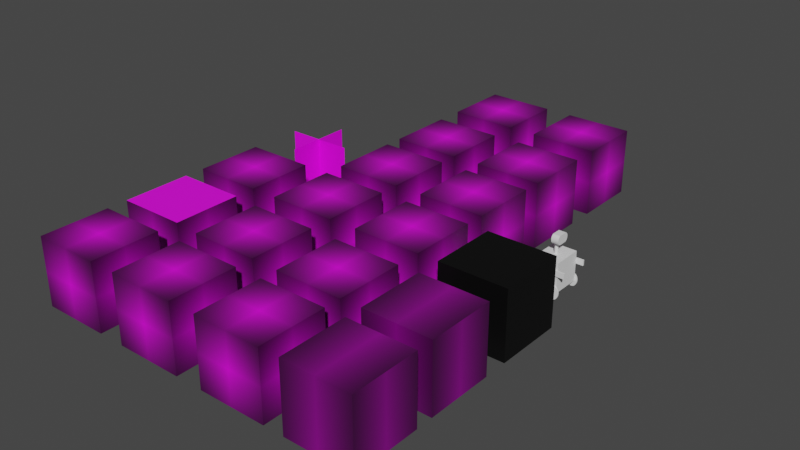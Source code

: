 # Source: block.blend  (saved by Blender 2.92.15; exported with 4.5.12 LTS)
import bpy
from mathutils import Matrix  # noqa: F401  (used for matrix-valued properties, if any)

bpy.ops.wm.read_factory_settings(use_empty=True)
scene = bpy.context.scene
scene.name = 'Scene'

# ---- collections
col_collection = bpy.data.collections.new('Collection'); scene.collection.children.link(col_collection)

# ---- images (referenced by path relative to the original .blend; pixels are not part of the script)
import os
ASSET_DIR = os.environ.get("B2B_ASSET_DIR", "")  # directory of the original .blend (textures are referenced by path, not embedded)
HERE = os.path.dirname(os.path.abspath(__file__))  # packed textures are extracted next to this script under _unpacked/

def load_image(name, relpath, width, height, colorspace="sRGB"):
    """Load a texture the original file referenced (path relative to the .blend, or extracted next to this script)."""
    p = next((c for c in (os.path.join(HERE, relpath), os.path.join(ASSET_DIR, relpath)) if relpath and os.path.exists(c)), "")
    if p:
        img = bpy.data.images.load(p, check_existing=True)
        img.name = name
    else:  # same state as the original file: an image datablock whose file is absent (Cycles renders it pink)
        img = bpy.data.images.new(name, width, height)
        img.source = "FILE"
        img.filepath = "//" + (relpath or name)
    img.colorspace_settings.name = colorspace
    return img
img_stone_png_001 = load_image('stone.png.001', 'stone.png', 1024, 1024, 'sRGB')
img_cobblestone_png_001 = load_image('cobblestone.png.001', 'cobblestone.png', 1024, 1024, 'sRGB')
img_coal_ore_png_001 = load_image('coal_ore.png.001', 'coal_ore.png', 1024, 1024, 'sRGB')
img_stone_andesite_png_001 = load_image('stone_andesite.png.001', 'stone_andesite.png', 1024, 1024, 'sRGB')
img_stone_diorite_png_001 = load_image('stone_diorite.png.001', 'stone_diorite.png', 1024, 1024, 'sRGB')
img_stone_granite_png_001 = load_image('stone_granite.png.001', 'stone_granite.png', 1024, 1024, 'sRGB')
img_diamond_ore_png_001 = load_image('diamond_ore.png.001', 'diamond_ore.png', 1024, 1024, 'sRGB')
img_emerald_ore_png_001 = load_image('emerald_ore.png.001', 'emerald_ore.png', 1024, 1024, 'sRGB')
img_iron_ore_png_001 = load_image('iron_ore.png.001', 'iron_ore.png', 1024, 1024, 'sRGB')
img_gold_ore_png_001 = load_image('gold_ore.png.001', 'gold_ore.png', 1024, 1024, 'sRGB')
img_lapis_ore_png_001 = load_image('lapis_ore.png.001', 'lapis_ore.png', 1024, 1024, 'sRGB')
img_redstone_ore_png_001 = load_image('redstone_ore.png.001', 'redstone_ore.png', 1024, 1024, 'sRGB')
img_lava_still_png_001 = load_image('lava_still.png.001', 'lava_still.png', 1024, 1024, 'sRGB')
img_water_still_png_001 = load_image('water_still.png.001', 'water_still.png', 1024, 1024, 'sRGB')
img_dirt_png_001 = load_image('dirt.png.001', 'dirt.png', 1024, 1024, 'sRGB')
img_log_oak_png_001 = load_image('log_oak.png.001', 'log_oak.png', 1024, 1024, 'sRGB')
img_log_oak_top_png_001 = load_image('log_oak_top.png.001', 'log_oak_top.png', 1024, 1024, 'sRGB')
img_planks_oak_png_001 = load_image('planks_oak.png.001', 'planks_oak.png', 1024, 1024, 'sRGB')
img_sapling_oak_png_001 = load_image('sapling_oak.png.001', 'sapling_oak.png', 1024, 1024, 'sRGB')

# ---- materials (node trees are filled in below, after node groups)
mat_material_002 = bpy.data.materials.new('Material.002')
mat_material_002.use_transparent_shadow = False
mat_material_001 = bpy.data.materials.new('Material.001')
mat_material_001.use_transparent_shadow = False
mat_material_003 = bpy.data.materials.new('Material.003')
mat_material_003.use_transparent_shadow = False
mat_material_004 = bpy.data.materials.new('Material.004')
mat_material_004.use_transparent_shadow = False
mat_material_005 = bpy.data.materials.new('Material.005')
mat_material_005.use_transparent_shadow = False
mat_material_006 = bpy.data.materials.new('Material.006')
mat_material_006.use_transparent_shadow = False
mat_material_007 = bpy.data.materials.new('Material.007')
mat_material_007.use_transparent_shadow = False
mat_material_008 = bpy.data.materials.new('Material.008')
mat_material_008.use_transparent_shadow = False
mat_material_009 = bpy.data.materials.new('Material.009')
mat_material_009.use_transparent_shadow = False
mat_material_010 = bpy.data.materials.new('Material.010')
mat_material_010.use_transparent_shadow = False
mat_material_011 = bpy.data.materials.new('Material.011')
mat_material_011.use_transparent_shadow = False
mat_material_012 = bpy.data.materials.new('Material.012')
mat_material_012.use_transparent_shadow = False
mat_material_013 = bpy.data.materials.new('Material.013')
mat_material_013.use_transparent_shadow = False
mat_material_014 = bpy.data.materials.new('Material.014')
mat_material_014.use_transparent_shadow = False
mat_material_015 = bpy.data.materials.new('Material.015')
mat_material_015.use_transparent_shadow = False
mat_material = bpy.data.materials.new('Material')
mat_material_016 = bpy.data.materials.new('Material.016')
mat_material_016.use_transparent_shadow = False
mat_material_017 = bpy.data.materials.new('Material.017')
mat_material_017.use_transparent_shadow = False
mat_material_018 = bpy.data.materials.new('Material.018')
mat_material_018.use_transparent_shadow = False
mat_material_019 = bpy.data.materials.new('Material.019')
mat_material_019.use_transparent_shadow = False
mat_material_020 = bpy.data.materials.new('Material.020')
mat_material_020.use_transparent_shadow = False

# ---- material node trees
mat_material_002.use_nodes = True; mat_material_002.node_tree.nodes.clear()
_N = mat_material_002.node_tree.nodes; _L = mat_material_002.node_tree.links
n0 = _N.new('ShaderNodeBsdfPrincipled'); n0.name = 'Principled BSDF'; n0.location = (10, 300)
n0.distribution = 'GGX'
n0.subsurface_method = 'BURLEY'
n0.inputs[3].default_value = 1.45
n0.inputs[27].default_value = (0.0, 0.0, 0.0, 1.0)
n0.inputs[28].default_value = 1.0
n1 = _N.new('ShaderNodeOutputMaterial'); n1.name = 'Material Output'; n1.location = (300, 300)
n2 = _N.new('ShaderNodeTexImage'); n2.name = 'Image Texture'; n2.location = (-610, 220)
n2.image = img_stone_png_001
n2.extension = 'CLIP'
_L.new(n0.outputs[0], n1.inputs[0])
_L.new(n2.outputs[0], n0.inputs[0])
n1.is_active_output = True
mat_material_001.use_nodes = True; mat_material_001.node_tree.nodes.clear()
_N = mat_material_001.node_tree.nodes; _L = mat_material_001.node_tree.links
n0 = _N.new('ShaderNodeBsdfPrincipled'); n0.name = 'Principled BSDF'; n0.location = (10, 300)
n0.distribution = 'GGX'
n0.subsurface_method = 'BURLEY'
n0.inputs[3].default_value = 1.45
n0.inputs[27].default_value = (0.0, 0.0, 0.0, 1.0)
n0.inputs[28].default_value = 1.0
n1 = _N.new('ShaderNodeOutputMaterial'); n1.name = 'Material Output'; n1.location = (300, 300)
n2 = _N.new('ShaderNodeTexImage'); n2.name = 'Image Texture'; n2.location = (-610, 220)
n2.image = img_cobblestone_png_001
n2.extension = 'CLIP'
_L.new(n0.outputs[0], n1.inputs[0])
_L.new(n2.outputs[0], n0.inputs[0])
n1.is_active_output = True
mat_material_003.use_nodes = True; mat_material_003.node_tree.nodes.clear()
_N = mat_material_003.node_tree.nodes; _L = mat_material_003.node_tree.links
n0 = _N.new('ShaderNodeBsdfPrincipled'); n0.name = 'Principled BSDF'; n0.location = (10, 300)
n0.distribution = 'GGX'
n0.subsurface_method = 'BURLEY'
n0.inputs[3].default_value = 1.45
n0.inputs[27].default_value = (0.0, 0.0, 0.0, 1.0)
n0.inputs[28].default_value = 1.0
n1 = _N.new('ShaderNodeOutputMaterial'); n1.name = 'Material Output'; n1.location = (300, 300)
n2 = _N.new('ShaderNodeTexImage'); n2.name = 'Image Texture'; n2.location = (-610, 220)
n2.image = img_coal_ore_png_001
n2.extension = 'CLIP'
_L.new(n0.outputs[0], n1.inputs[0])
_L.new(n2.outputs[0], n0.inputs[0])
n1.is_active_output = True
mat_material_004.use_nodes = True; mat_material_004.node_tree.nodes.clear()
_N = mat_material_004.node_tree.nodes; _L = mat_material_004.node_tree.links
n0 = _N.new('ShaderNodeBsdfPrincipled'); n0.name = 'Principled BSDF'; n0.location = (10, 300)
n0.distribution = 'GGX'
n0.subsurface_method = 'BURLEY'
n0.inputs[3].default_value = 1.45
n0.inputs[27].default_value = (0.0, 0.0, 0.0, 1.0)
n0.inputs[28].default_value = 1.0
n1 = _N.new('ShaderNodeOutputMaterial'); n1.name = 'Material Output'; n1.location = (300, 300)
n2 = _N.new('ShaderNodeTexImage'); n2.name = 'Image Texture'; n2.location = (-610, 220)
n2.image = img_stone_andesite_png_001
n2.extension = 'CLIP'
_L.new(n0.outputs[0], n1.inputs[0])
_L.new(n2.outputs[0], n0.inputs[0])
n1.is_active_output = True
mat_material_005.use_nodes = True; mat_material_005.node_tree.nodes.clear()
_N = mat_material_005.node_tree.nodes; _L = mat_material_005.node_tree.links
n0 = _N.new('ShaderNodeBsdfPrincipled'); n0.name = 'Principled BSDF'; n0.location = (10, 300)
n0.distribution = 'GGX'
n0.subsurface_method = 'BURLEY'
n0.inputs[3].default_value = 1.45
n0.inputs[27].default_value = (0.0, 0.0, 0.0, 1.0)
n0.inputs[28].default_value = 1.0
n1 = _N.new('ShaderNodeOutputMaterial'); n1.name = 'Material Output'; n1.location = (300, 300)
n2 = _N.new('ShaderNodeTexImage'); n2.name = 'Image Texture'; n2.location = (-610, 220)
n2.image = img_stone_diorite_png_001
n2.extension = 'CLIP'
_L.new(n0.outputs[0], n1.inputs[0])
_L.new(n2.outputs[0], n0.inputs[0])
n1.is_active_output = True
mat_material_006.use_nodes = True; mat_material_006.node_tree.nodes.clear()
_N = mat_material_006.node_tree.nodes; _L = mat_material_006.node_tree.links
n0 = _N.new('ShaderNodeBsdfPrincipled'); n0.name = 'Principled BSDF'; n0.location = (10, 300)
n0.distribution = 'GGX'
n0.subsurface_method = 'BURLEY'
n0.inputs[3].default_value = 1.45
n0.inputs[27].default_value = (0.0, 0.0, 0.0, 1.0)
n0.inputs[28].default_value = 1.0
n1 = _N.new('ShaderNodeOutputMaterial'); n1.name = 'Material Output'; n1.location = (300, 300)
n2 = _N.new('ShaderNodeTexImage'); n2.name = 'Image Texture'; n2.location = (-610, 220)
n2.image = img_stone_granite_png_001
n2.extension = 'CLIP'
_L.new(n0.outputs[0], n1.inputs[0])
_L.new(n2.outputs[0], n0.inputs[0])
n1.is_active_output = True
mat_material_007.use_nodes = True; mat_material_007.node_tree.nodes.clear()
_N = mat_material_007.node_tree.nodes; _L = mat_material_007.node_tree.links
n0 = _N.new('ShaderNodeBsdfPrincipled'); n0.name = 'Principled BSDF'; n0.location = (10, 300)
n0.distribution = 'GGX'
n0.subsurface_method = 'BURLEY'
n0.inputs[3].default_value = 1.45
n0.inputs[27].default_value = (0.0, 0.0, 0.0, 1.0)
n0.inputs[28].default_value = 1.0
n1 = _N.new('ShaderNodeOutputMaterial'); n1.name = 'Material Output'; n1.location = (300, 300)
n2 = _N.new('ShaderNodeTexImage'); n2.name = 'Image Texture'; n2.location = (-610, 220)
n2.image = img_diamond_ore_png_001
n2.extension = 'CLIP'
_L.new(n0.outputs[0], n1.inputs[0])
_L.new(n2.outputs[0], n0.inputs[0])
n1.is_active_output = True
mat_material_008.use_nodes = True; mat_material_008.node_tree.nodes.clear()
_N = mat_material_008.node_tree.nodes; _L = mat_material_008.node_tree.links
n0 = _N.new('ShaderNodeBsdfPrincipled'); n0.name = 'Principled BSDF'; n0.location = (10, 300)
n0.distribution = 'GGX'
n0.subsurface_method = 'BURLEY'
n0.inputs[3].default_value = 1.45
n0.inputs[27].default_value = (0.0, 0.0, 0.0, 1.0)
n0.inputs[28].default_value = 1.0
n1 = _N.new('ShaderNodeOutputMaterial'); n1.name = 'Material Output'; n1.location = (300, 300)
n2 = _N.new('ShaderNodeTexImage'); n2.name = 'Image Texture'; n2.location = (-610, 220)
n2.image = img_emerald_ore_png_001
n2.extension = 'CLIP'
_L.new(n0.outputs[0], n1.inputs[0])
_L.new(n2.outputs[0], n0.inputs[0])
n1.is_active_output = True
mat_material_009.use_nodes = True; mat_material_009.node_tree.nodes.clear()
_N = mat_material_009.node_tree.nodes; _L = mat_material_009.node_tree.links
n0 = _N.new('ShaderNodeBsdfPrincipled'); n0.name = 'Principled BSDF'; n0.location = (10, 300)
n0.distribution = 'GGX'
n0.subsurface_method = 'BURLEY'
n0.inputs[3].default_value = 1.45
n0.inputs[27].default_value = (0.0, 0.0, 0.0, 1.0)
n0.inputs[28].default_value = 1.0
n1 = _N.new('ShaderNodeOutputMaterial'); n1.name = 'Material Output'; n1.location = (300, 300)
n2 = _N.new('ShaderNodeTexImage'); n2.name = 'Image Texture'; n2.location = (-610, 220)
n2.image = img_iron_ore_png_001
n2.extension = 'CLIP'
_L.new(n0.outputs[0], n1.inputs[0])
_L.new(n2.outputs[0], n0.inputs[0])
n1.is_active_output = True
mat_material_010.use_nodes = True; mat_material_010.node_tree.nodes.clear()
_N = mat_material_010.node_tree.nodes; _L = mat_material_010.node_tree.links
n0 = _N.new('ShaderNodeBsdfPrincipled'); n0.name = 'Principled BSDF'; n0.location = (10, 300)
n0.distribution = 'GGX'
n0.subsurface_method = 'BURLEY'
n0.inputs[3].default_value = 1.45
n0.inputs[27].default_value = (0.0, 0.0, 0.0, 1.0)
n0.inputs[28].default_value = 1.0
n1 = _N.new('ShaderNodeOutputMaterial'); n1.name = 'Material Output'; n1.location = (300, 300)
n2 = _N.new('ShaderNodeTexImage'); n2.name = 'Image Texture'; n2.location = (-610, 220)
n2.image = img_gold_ore_png_001
n2.extension = 'CLIP'
_L.new(n0.outputs[0], n1.inputs[0])
_L.new(n2.outputs[0], n0.inputs[0])
n1.is_active_output = True
mat_material_011.use_nodes = True; mat_material_011.node_tree.nodes.clear()
_N = mat_material_011.node_tree.nodes; _L = mat_material_011.node_tree.links
n0 = _N.new('ShaderNodeBsdfPrincipled'); n0.name = 'Principled BSDF'; n0.location = (10, 300)
n0.distribution = 'GGX'
n0.subsurface_method = 'BURLEY'
n0.inputs[3].default_value = 1.45
n0.inputs[27].default_value = (0.0, 0.0, 0.0, 1.0)
n0.inputs[28].default_value = 1.0
n1 = _N.new('ShaderNodeOutputMaterial'); n1.name = 'Material Output'; n1.location = (300, 300)
n2 = _N.new('ShaderNodeTexImage'); n2.name = 'Image Texture'; n2.location = (-610, 220)
n2.image = img_lapis_ore_png_001
n2.extension = 'CLIP'
_L.new(n0.outputs[0], n1.inputs[0])
_L.new(n2.outputs[0], n0.inputs[0])
n1.is_active_output = True
mat_material_012.use_nodes = True; mat_material_012.node_tree.nodes.clear()
_N = mat_material_012.node_tree.nodes; _L = mat_material_012.node_tree.links
n0 = _N.new('ShaderNodeBsdfPrincipled'); n0.name = 'Principled BSDF'; n0.location = (10, 300)
n0.distribution = 'GGX'
n0.subsurface_method = 'BURLEY'
n0.inputs[3].default_value = 1.45
n0.inputs[27].default_value = (0.0, 0.0, 0.0, 1.0)
n0.inputs[28].default_value = 1.0
n1 = _N.new('ShaderNodeOutputMaterial'); n1.name = 'Material Output'; n1.location = (300, 300)
n2 = _N.new('ShaderNodeTexImage'); n2.name = 'Image Texture'; n2.location = (-610, 220)
n2.image = img_redstone_ore_png_001
n2.extension = 'CLIP'
_L.new(n0.outputs[0], n1.inputs[0])
_L.new(n2.outputs[0], n0.inputs[0])
n1.is_active_output = True
mat_material_013.use_nodes = True; mat_material_013.node_tree.nodes.clear()
_N = mat_material_013.node_tree.nodes; _L = mat_material_013.node_tree.links
n0 = _N.new('ShaderNodeBsdfPrincipled'); n0.name = 'Principled BSDF'; n0.location = (43, 300)
n0.distribution = 'GGX'
n0.subsurface_method = 'BURLEY'
n0.inputs[3].default_value = 1.45
n0.inputs[27].default_value = (0.0, 0.0, 0.0, 1.0)
n0.inputs[28].default_value = 1.0
n1 = _N.new('ShaderNodeOutputMaterial'); n1.name = 'Material Output'; n1.location = (333, 300)
n2 = _N.new('ShaderNodeTexImage'); n2.name = 'Image Texture'; n2.location = (-634, 217)
n2.image = img_lava_still_png_001
n2.extension = 'CLIP'
n3 = _N.new('ShaderNodeUVMap'); n3.name = 'UV Map'; n3.location = (-1097, 139)
n4 = _N.new('ShaderNodeVectorMath'); n4.name = 'Vector Math'; n4.location = (-859, 179)
n4.operation = 'DIVIDE'
n4.inputs[1].default_value = (1.0, 20.0, 1.0)
_L.new(n0.outputs[0], n1.inputs[0])
_L.new(n2.outputs[0], n0.inputs[0])
_L.new(n3.outputs[0], n4.inputs[0])
_L.new(n4.outputs[0], n2.inputs[0])
n1.is_active_output = True
mat_material_014.use_nodes = True; mat_material_014.node_tree.nodes.clear()
_N = mat_material_014.node_tree.nodes; _L = mat_material_014.node_tree.links
n0 = _N.new('ShaderNodeBsdfPrincipled'); n0.name = 'Principled BSDF'; n0.location = (43, 300)
n0.distribution = 'GGX'
n0.subsurface_method = 'BURLEY'
n0.inputs[3].default_value = 1.45
n0.inputs[27].default_value = (0.0, 0.0, 0.0, 1.0)
n0.inputs[28].default_value = 1.0
n1 = _N.new('ShaderNodeOutputMaterial'); n1.name = 'Material Output'; n1.location = (333, 300)
n2 = _N.new('ShaderNodeTexImage'); n2.name = 'Image Texture'; n2.location = (-634, 217)
n2.image = img_water_still_png_001
n2.extension = 'CLIP'
n3 = _N.new('ShaderNodeUVMap'); n3.name = 'UV Map'; n3.location = (-1097, 139)
n4 = _N.new('ShaderNodeVectorMath'); n4.name = 'Vector Math'; n4.location = (-859, 179)
n4.operation = 'DIVIDE'
n4.inputs[1].default_value = (1.0, 20.0, 1.0)
_L.new(n0.outputs[0], n1.inputs[0])
_L.new(n2.outputs[0], n0.inputs[0])
_L.new(n3.outputs[0], n4.inputs[0])
_L.new(n4.outputs[0], n2.inputs[0])
n1.is_active_output = True
mat_material_015.use_nodes = True; mat_material_015.node_tree.nodes.clear()
_N = mat_material_015.node_tree.nodes; _L = mat_material_015.node_tree.links
n0 = _N.new('ShaderNodeBsdfPrincipled'); n0.name = 'Principled BSDF'; n0.location = (43, 300)
n0.distribution = 'GGX'
n0.subsurface_method = 'BURLEY'
n0.inputs[3].default_value = 1.45
n0.inputs[27].default_value = (0.0, 0.0, 0.0, 1.0)
n0.inputs[28].default_value = 1.0
n1 = _N.new('ShaderNodeOutputMaterial'); n1.name = 'Material Output'; n1.location = (333, 300)
n2 = _N.new('ShaderNodeRGB'); n2.name = 'RGB'; n2.location = (-385, 155)
n2.outputs[0].default_value = (0.0, 0.0, 0.0, 1.0)
_L.new(n0.outputs[0], n1.inputs[0])
_L.new(n2.outputs[0], n0.inputs[0])
n1.is_active_output = True
mat_material_016.use_nodes = True; mat_material_016.node_tree.nodes.clear()
_N = mat_material_016.node_tree.nodes; _L = mat_material_016.node_tree.links
n0 = _N.new('ShaderNodeBsdfPrincipled'); n0.name = 'Principled BSDF'; n0.location = (10, 300)
n0.distribution = 'GGX'
n0.subsurface_method = 'BURLEY'
n0.inputs[3].default_value = 1.45
n0.inputs[27].default_value = (0.0, 0.0, 0.0, 1.0)
n0.inputs[28].default_value = 1.0
n1 = _N.new('ShaderNodeOutputMaterial'); n1.name = 'Material Output'; n1.location = (300, 300)
n2 = _N.new('ShaderNodeTexImage'); n2.name = 'Image Texture'; n2.location = (-610, 220)
n2.image = img_dirt_png_001
n2.extension = 'CLIP'
_L.new(n0.outputs[0], n1.inputs[0])
_L.new(n2.outputs[0], n0.inputs[0])
n1.is_active_output = True
mat_material_017.use_nodes = True; mat_material_017.node_tree.nodes.clear()
_N = mat_material_017.node_tree.nodes; _L = mat_material_017.node_tree.links
n0 = _N.new('ShaderNodeBsdfPrincipled'); n0.name = 'Principled BSDF'; n0.location = (10, 300)
n0.distribution = 'GGX'
n0.subsurface_method = 'BURLEY'
n0.inputs[3].default_value = 1.45
n0.inputs[27].default_value = (0.0, 0.0, 0.0, 1.0)
n0.inputs[28].default_value = 1.0
n1 = _N.new('ShaderNodeOutputMaterial'); n1.name = 'Material Output'; n1.location = (300, 300)
n2 = _N.new('ShaderNodeTexImage'); n2.name = 'Image Texture'; n2.location = (-842, 262)
n2.image = img_log_oak_png_001
n2.extension = 'CLIP'
_L.new(n0.outputs[0], n1.inputs[0])
_L.new(n2.outputs[0], n0.inputs[0])
n1.is_active_output = True
mat_material_018.use_nodes = True; mat_material_018.node_tree.nodes.clear()
_N = mat_material_018.node_tree.nodes; _L = mat_material_018.node_tree.links
n0 = _N.new('ShaderNodeBsdfPrincipled'); n0.name = 'Principled BSDF'; n0.location = (10, 300)
n0.distribution = 'GGX'
n0.subsurface_method = 'BURLEY'
n0.inputs[3].default_value = 1.45
n0.inputs[27].default_value = (0.0, 0.0, 0.0, 1.0)
n0.inputs[28].default_value = 1.0
n1 = _N.new('ShaderNodeOutputMaterial'); n1.name = 'Material Output'; n1.location = (300, 300)
n2 = _N.new('ShaderNodeTexImage'); n2.name = 'Image Texture'; n2.location = (-485, 235)
n2.image = img_log_oak_top_png_001
_L.new(n0.outputs[0], n1.inputs[0])
_L.new(n2.outputs[0], n0.inputs[0])
n1.is_active_output = True
mat_material_019.use_nodes = True; mat_material_019.node_tree.nodes.clear()
_N = mat_material_019.node_tree.nodes; _L = mat_material_019.node_tree.links
n0 = _N.new('ShaderNodeBsdfPrincipled'); n0.name = 'Principled BSDF'; n0.location = (10, 300)
n0.distribution = 'GGX'
n0.subsurface_method = 'BURLEY'
n0.inputs[3].default_value = 1.45
n0.inputs[27].default_value = (0.0, 0.0, 0.0, 1.0)
n0.inputs[28].default_value = 1.0
n1 = _N.new('ShaderNodeOutputMaterial'); n1.name = 'Material Output'; n1.location = (300, 300)
n2 = _N.new('ShaderNodeTexImage'); n2.name = 'Image Texture'; n2.location = (-842, 262)
n2.image = img_planks_oak_png_001
n2.extension = 'CLIP'
_L.new(n0.outputs[0], n1.inputs[0])
_L.new(n2.outputs[0], n0.inputs[0])
n1.is_active_output = True
mat_material_020.use_nodes = True; mat_material_020.node_tree.nodes.clear()
_N = mat_material_020.node_tree.nodes; _L = mat_material_020.node_tree.links
n0 = _N.new('ShaderNodeMath'); n0.name = 'Math'; n0.location = (-546, 132)
n0.operation = 'SUBTRACT'
n0.inputs[0].default_value = 1.0
n0.inputs[2].default_value = 0.0
n1 = _N.new('ShaderNodeMix'); n1.name = 'Mix'; n1.location = (-307, 211)
n1.data_type = 'RGBA'
n1.blend_type = 'SCREEN'
n1.inputs[7].default_value = (0.3717, 0.3611, 0.369, 0.0)
n2 = _N.new('ShaderNodeOutputMaterial'); n2.name = 'Material Output'; n2.location = (402, 328)
n3 = _N.new('ShaderNodeBsdfPrincipled'); n3.name = 'Principled BSDF'; n3.location = (39, 300)
n3.distribution = 'GGX'
n3.subsurface_method = 'BURLEY'
n3.inputs[3].default_value = 1.45
n3.inputs[27].default_value = (0.0, 0.0, 0.0, 1.0)
n3.inputs[28].default_value = 1.0
n4 = _N.new('ShaderNodeTexImage'); n4.name = 'Image Texture'; n4.location = (-854, 54)
n4.image = img_sapling_oak_png_001
_L.new(n3.outputs[0], n2.inputs[0])
_L.new(n1.outputs[2], n3.inputs[0])
_L.new(n0.outputs[0], n1.inputs[0])
_L.new(n4.outputs[1], n0.inputs[1])
_L.new(n4.outputs[0], n1.inputs[6])
n2.is_active_output = True

# ---- world
world_world = bpy.data.worlds.new('World'); scene.world = world_world
world_world.use_nodes = True; world_world.node_tree.nodes.clear()
_N = world_world.node_tree.nodes; _L = world_world.node_tree.links
n0 = _N.new('ShaderNodeOutputWorld'); n0.name = 'World Output'; n0.location = (300, 300)
n1 = _N.new('ShaderNodeBackground'); n1.name = 'Background'; n1.location = (10, 300)
n1.inputs[0].default_value = (0.05088, 0.05088, 0.05088, 1.0)
_L.new(n1.outputs[0], n0.inputs[0])
n0.is_active_output = True
world_world.color = (0.05088, 0.05088, 0.05088)
world_world.use_sun_shadow = False
world_world.sun_shadow_jitter_overblur = 0.0

# ---- meshes
me_cube_001 = bpy.data.meshes.new('Cube.001')
me_cube_001.from_pydata([(-0.5, -0.5, -0.5), (-0.5, -0.5, 0.5), (-0.5, 0.5, -0.5), (-0.5, 0.5, 0.5), (0.5, -0.5, -0.5), (0.5, -0.5, 0.5), (0.5, 0.5, -0.5), (0.5, 0.5, 0.5)], [], [(0, 1, 3, 2), (2, 3, 7, 6), (6, 7, 5, 4), (4, 5, 1, 0), (2, 6, 4, 0), (7, 3, 1, 5)])
_uv = me_cube_001.uv_layers.new(name='UVMap')
_uv.uv.foreach_set('vector', [1.0, 0.0001998, 1.0, 1.0, 0.0, 1.0, 0.0, 0.0001999, 0.0, 1.0, 0.0, 0.0001998, 0.9998, 0.0001998, 0.9998, 1.0, 0.0001998, 0.9998, 0.0001999, -1.192e-07, 1.0, 0.0, 1.0, 0.9998, 9.99e-05, 0.9999, 9.993e-05, 9.984e-05, 1.0, 9.993e-05, 1.0, 0.9999, 0.0001998, 0.0001998, 1.0, 0.0001998, 1.0, 1.0, 0.0001998, 1.0, 1.0, 1.0, 2.98e-08, 1.0, -2.98e-08, 0.0, 1.0, 0.0])
me_cube_001.materials.append(mat_material_002)
me_cube_001.use_remesh_fix_poles = True
me_cube_001.use_remesh_preserve_attributes = False
me_cube_001.use_mirror_vertex_groups = False
me_cube_001.update()
me_cube_003 = bpy.data.meshes.new('Cube.003')
me_cube_003.from_pydata([(-0.5, -0.5, -0.5), (-0.5, -0.5, 0.5), (-0.5, 0.5, -0.5), (-0.5, 0.5, 0.5), (0.5, -0.5, -0.5), (0.5, -0.5, 0.5), (0.5, 0.5, -0.5), (0.5, 0.5, 0.5)], [], [(0, 1, 3, 2), (2, 3, 7, 6), (6, 7, 5, 4), (4, 5, 1, 0), (2, 6, 4, 0), (7, 3, 1, 5)])
_uv = me_cube_003.uv_layers.new(name='UVMap')
_uv.uv.foreach_set('vector', [1.0, 0.0001998, 1.0, 1.0, 0.0, 1.0, 0.0, 0.0001999, 0.0, 1.0, 0.0, 0.0001998, 0.9998, 0.0001998, 0.9998, 1.0, 0.0001998, 0.9998, 0.0001999, -1.192e-07, 1.0, 0.0, 1.0, 0.9998, 9.99e-05, 0.9999, 9.993e-05, 9.984e-05, 1.0, 9.993e-05, 1.0, 0.9999, 0.0001998, 0.0001998, 1.0, 0.0001998, 1.0, 1.0, 0.0001998, 1.0, 1.0, 1.0, 2.98e-08, 1.0, -2.98e-08, 0.0, 1.0, 0.0])
me_cube_003.materials.append(mat_material_001)
me_cube_003.use_remesh_fix_poles = True
me_cube_003.use_remesh_preserve_attributes = False
me_cube_003.use_mirror_vertex_groups = False
me_cube_003.update()
me_cube_004 = bpy.data.meshes.new('Cube.004')
me_cube_004.from_pydata([(-0.5, -0.5, -0.5), (-0.5, -0.5, 0.5), (-0.5, 0.5, -0.5), (-0.5, 0.5, 0.5), (0.5, -0.5, -0.5), (0.5, -0.5, 0.5), (0.5, 0.5, -0.5), (0.5, 0.5, 0.5)], [], [(0, 1, 3, 2), (2, 3, 7, 6), (6, 7, 5, 4), (4, 5, 1, 0), (2, 6, 4, 0), (7, 3, 1, 5)])
_uv = me_cube_004.uv_layers.new(name='UVMap')
_uv.uv.foreach_set('vector', [1.0, 0.0001998, 1.0, 1.0, 0.0, 1.0, 0.0, 0.0001999, 0.0, 1.0, 0.0, 0.0001998, 0.9998, 0.0001998, 0.9998, 1.0, 0.0001998, 0.9998, 0.0001999, -1.192e-07, 1.0, 0.0, 1.0, 0.9998, 9.99e-05, 0.9999, 9.993e-05, 9.984e-05, 1.0, 9.993e-05, 1.0, 0.9999, 0.0001998, 0.0001998, 1.0, 0.0001998, 1.0, 1.0, 0.0001998, 1.0, 1.0, 1.0, 2.98e-08, 1.0, -2.98e-08, 0.0, 1.0, 0.0])
me_cube_004.materials.append(mat_material_003)
me_cube_004.use_remesh_fix_poles = True
me_cube_004.use_remesh_preserve_attributes = False
me_cube_004.use_mirror_vertex_groups = False
me_cube_004.update()
me_cube_005 = bpy.data.meshes.new('Cube.005')
me_cube_005.from_pydata([(-0.5, -0.5, -0.5), (-0.5, -0.5, 0.5), (-0.5, 0.5, -0.5), (-0.5, 0.5, 0.5), (0.5, -0.5, -0.5), (0.5, -0.5, 0.5), (0.5, 0.5, -0.5), (0.5, 0.5, 0.5)], [], [(0, 1, 3, 2), (2, 3, 7, 6), (6, 7, 5, 4), (4, 5, 1, 0), (2, 6, 4, 0), (7, 3, 1, 5)])
_uv = me_cube_005.uv_layers.new(name='UVMap')
_uv.uv.foreach_set('vector', [1.0, 0.0001998, 1.0, 1.0, 0.0, 1.0, 0.0, 0.0001999, 0.0, 1.0, 0.0, 0.0001998, 0.9998, 0.0001998, 0.9998, 1.0, 0.0001998, 0.9998, 0.0001999, -1.192e-07, 1.0, 0.0, 1.0, 0.9998, 9.99e-05, 0.9999, 9.993e-05, 9.984e-05, 1.0, 9.993e-05, 1.0, 0.9999, 0.0001998, 0.0001998, 1.0, 0.0001998, 1.0, 1.0, 0.0001998, 1.0, 1.0, 1.0, 2.98e-08, 1.0, -2.98e-08, 0.0, 1.0, 0.0])
me_cube_005.materials.append(mat_material_004)
me_cube_005.use_remesh_fix_poles = True
me_cube_005.use_remesh_preserve_attributes = False
me_cube_005.use_mirror_vertex_groups = False
me_cube_005.update()
me_cube_006 = bpy.data.meshes.new('Cube.006')
me_cube_006.from_pydata([(-0.5, -0.5, -0.5), (-0.5, -0.5, 0.5), (-0.5, 0.5, -0.5), (-0.5, 0.5, 0.5), (0.5, -0.5, -0.5), (0.5, -0.5, 0.5), (0.5, 0.5, -0.5), (0.5, 0.5, 0.5)], [], [(0, 1, 3, 2), (2, 3, 7, 6), (6, 7, 5, 4), (4, 5, 1, 0), (2, 6, 4, 0), (7, 3, 1, 5)])
_uv = me_cube_006.uv_layers.new(name='UVMap')
_uv.uv.foreach_set('vector', [1.0, 0.0001998, 1.0, 1.0, 0.0, 1.0, 0.0, 0.0001999, 0.0, 1.0, 0.0, 0.0001998, 0.9998, 0.0001998, 0.9998, 1.0, 0.0001998, 0.9998, 0.0001999, -1.192e-07, 1.0, 0.0, 1.0, 0.9998, 9.99e-05, 0.9999, 9.993e-05, 9.984e-05, 1.0, 9.993e-05, 1.0, 0.9999, 0.0001998, 0.0001998, 1.0, 0.0001998, 1.0, 1.0, 0.0001998, 1.0, 1.0, 1.0, 2.98e-08, 1.0, -2.98e-08, 0.0, 1.0, 0.0])
me_cube_006.materials.append(mat_material_005)
me_cube_006.use_remesh_fix_poles = True
me_cube_006.use_remesh_preserve_attributes = False
me_cube_006.use_mirror_vertex_groups = False
me_cube_006.update()
me_cube_007 = bpy.data.meshes.new('Cube.007')
me_cube_007.from_pydata([(-0.5, -0.5, -0.5), (-0.5, -0.5, 0.5), (-0.5, 0.5, -0.5), (-0.5, 0.5, 0.5), (0.5, -0.5, -0.5), (0.5, -0.5, 0.5), (0.5, 0.5, -0.5), (0.5, 0.5, 0.5)], [], [(0, 1, 3, 2), (2, 3, 7, 6), (6, 7, 5, 4), (4, 5, 1, 0), (2, 6, 4, 0), (7, 3, 1, 5)])
_uv = me_cube_007.uv_layers.new(name='UVMap')
_uv.uv.foreach_set('vector', [1.0, 0.0001998, 1.0, 1.0, 0.0, 1.0, 0.0, 0.0001999, 0.0, 1.0, 0.0, 0.0001998, 0.9998, 0.0001998, 0.9998, 1.0, 0.0001998, 0.9998, 0.0001999, -1.192e-07, 1.0, 0.0, 1.0, 0.9998, 9.99e-05, 0.9999, 9.993e-05, 9.984e-05, 1.0, 9.993e-05, 1.0, 0.9999, 0.0001998, 0.0001998, 1.0, 0.0001998, 1.0, 1.0, 0.0001998, 1.0, 1.0, 1.0, 2.98e-08, 1.0, -2.98e-08, 0.0, 1.0, 0.0])
me_cube_007.materials.append(mat_material_006)
me_cube_007.use_remesh_fix_poles = True
me_cube_007.use_remesh_preserve_attributes = False
me_cube_007.use_mirror_vertex_groups = False
me_cube_007.update()
me_cube_008 = bpy.data.meshes.new('Cube.008')
me_cube_008.from_pydata([(-0.5, -0.5, -0.5), (-0.5, -0.5, 0.5), (-0.5, 0.5, -0.5), (-0.5, 0.5, 0.5), (0.5, -0.5, -0.5), (0.5, -0.5, 0.5), (0.5, 0.5, -0.5), (0.5, 0.5, 0.5)], [], [(0, 1, 3, 2), (2, 3, 7, 6), (6, 7, 5, 4), (4, 5, 1, 0), (2, 6, 4, 0), (7, 3, 1, 5)])
_uv = me_cube_008.uv_layers.new(name='UVMap')
_uv.uv.foreach_set('vector', [1.0, 0.0001998, 1.0, 1.0, 0.0, 1.0, 0.0, 0.0001999, 0.0, 1.0, 0.0, 0.0001998, 0.9998, 0.0001998, 0.9998, 1.0, 0.0001998, 0.9998, 0.0001999, -1.192e-07, 1.0, 0.0, 1.0, 0.9998, 9.99e-05, 0.9999, 9.993e-05, 9.984e-05, 1.0, 9.993e-05, 1.0, 0.9999, 0.0001998, 0.0001998, 1.0, 0.0001998, 1.0, 1.0, 0.0001998, 1.0, 1.0, 1.0, 2.98e-08, 1.0, -2.98e-08, 0.0, 1.0, 0.0])
me_cube_008.materials.append(mat_material_007)
me_cube_008.use_remesh_fix_poles = True
me_cube_008.use_remesh_preserve_attributes = False
me_cube_008.use_mirror_vertex_groups = False
me_cube_008.update()
me_cube_009 = bpy.data.meshes.new('Cube.009')
me_cube_009.from_pydata([(-0.5, -0.5, -0.5), (-0.5, -0.5, 0.5), (-0.5, 0.5, -0.5), (-0.5, 0.5, 0.5), (0.5, -0.5, -0.5), (0.5, -0.5, 0.5), (0.5, 0.5, -0.5), (0.5, 0.5, 0.5)], [], [(0, 1, 3, 2), (2, 3, 7, 6), (6, 7, 5, 4), (4, 5, 1, 0), (2, 6, 4, 0), (7, 3, 1, 5)])
_uv = me_cube_009.uv_layers.new(name='UVMap')
_uv.uv.foreach_set('vector', [1.0, 0.0001998, 1.0, 1.0, 0.0, 1.0, 0.0, 0.0001999, 0.0, 1.0, 0.0, 0.0001998, 0.9998, 0.0001998, 0.9998, 1.0, 0.0001998, 0.9998, 0.0001999, -1.192e-07, 1.0, 0.0, 1.0, 0.9998, 9.99e-05, 0.9999, 9.993e-05, 9.984e-05, 1.0, 9.993e-05, 1.0, 0.9999, 0.0001998, 0.0001998, 1.0, 0.0001998, 1.0, 1.0, 0.0001998, 1.0, 1.0, 1.0, 2.98e-08, 1.0, -2.98e-08, 0.0, 1.0, 0.0])
me_cube_009.materials.append(mat_material_008)
me_cube_009.use_remesh_fix_poles = True
me_cube_009.use_remesh_preserve_attributes = False
me_cube_009.use_mirror_vertex_groups = False
me_cube_009.update()
me_cube_010 = bpy.data.meshes.new('Cube.010')
me_cube_010.from_pydata([(-0.5, -0.5, -0.5), (-0.5, -0.5, 0.5), (-0.5, 0.5, -0.5), (-0.5, 0.5, 0.5), (0.5, -0.5, -0.5), (0.5, -0.5, 0.5), (0.5, 0.5, -0.5), (0.5, 0.5, 0.5)], [], [(0, 1, 3, 2), (2, 3, 7, 6), (6, 7, 5, 4), (4, 5, 1, 0), (2, 6, 4, 0), (7, 3, 1, 5)])
_uv = me_cube_010.uv_layers.new(name='UVMap')
_uv.uv.foreach_set('vector', [1.0, 0.0001998, 1.0, 1.0, 0.0, 1.0, 0.0, 0.0001999, 0.0, 1.0, 0.0, 0.0001998, 0.9998, 0.0001998, 0.9998, 1.0, 0.0001998, 0.9998, 0.0001999, -1.192e-07, 1.0, 0.0, 1.0, 0.9998, 9.99e-05, 0.9999, 9.993e-05, 9.984e-05, 1.0, 9.993e-05, 1.0, 0.9999, 0.0001998, 0.0001998, 1.0, 0.0001998, 1.0, 1.0, 0.0001998, 1.0, 1.0, 1.0, 2.98e-08, 1.0, -2.98e-08, 0.0, 1.0, 0.0])
me_cube_010.materials.append(mat_material_009)
me_cube_010.use_remesh_fix_poles = True
me_cube_010.use_remesh_preserve_attributes = False
me_cube_010.use_mirror_vertex_groups = False
me_cube_010.update()
me_cube_011 = bpy.data.meshes.new('Cube.011')
me_cube_011.from_pydata([(-0.5, -0.5, -0.5), (-0.5, -0.5, 0.5), (-0.5, 0.5, -0.5), (-0.5, 0.5, 0.5), (0.5, -0.5, -0.5), (0.5, -0.5, 0.5), (0.5, 0.5, -0.5), (0.5, 0.5, 0.5)], [], [(0, 1, 3, 2), (2, 3, 7, 6), (6, 7, 5, 4), (4, 5, 1, 0), (2, 6, 4, 0), (7, 3, 1, 5)])
_uv = me_cube_011.uv_layers.new(name='UVMap')
_uv.uv.foreach_set('vector', [1.0, 0.0001998, 1.0, 1.0, 0.0, 1.0, 0.0, 0.0001999, 0.0, 1.0, 0.0, 0.0001998, 0.9998, 0.0001998, 0.9998, 1.0, 0.0001998, 0.9998, 0.0001999, -1.192e-07, 1.0, 0.0, 1.0, 0.9998, 9.99e-05, 0.9999, 9.993e-05, 9.984e-05, 1.0, 9.993e-05, 1.0, 0.9999, 0.0001998, 0.0001998, 1.0, 0.0001998, 1.0, 1.0, 0.0001998, 1.0, 1.0, 1.0, 2.98e-08, 1.0, -2.98e-08, 0.0, 1.0, 0.0])
me_cube_011.materials.append(mat_material_010)
me_cube_011.use_remesh_fix_poles = True
me_cube_011.use_remesh_preserve_attributes = False
me_cube_011.use_mirror_vertex_groups = False
me_cube_011.update()
me_cube_012 = bpy.data.meshes.new('Cube.012')
me_cube_012.from_pydata([(-0.5, -0.5, -0.5), (-0.5, -0.5, 0.5), (-0.5, 0.5, -0.5), (-0.5, 0.5, 0.5), (0.5, -0.5, -0.5), (0.5, -0.5, 0.5), (0.5, 0.5, -0.5), (0.5, 0.5, 0.5)], [], [(0, 1, 3, 2), (2, 3, 7, 6), (6, 7, 5, 4), (4, 5, 1, 0), (2, 6, 4, 0), (7, 3, 1, 5)])
_uv = me_cube_012.uv_layers.new(name='UVMap')
_uv.uv.foreach_set('vector', [1.0, 0.0001998, 1.0, 1.0, 0.0, 1.0, 0.0, 0.0001999, 0.0, 1.0, 0.0, 0.0001998, 0.9998, 0.0001998, 0.9998, 1.0, 0.0001998, 0.9998, 0.0001999, -1.192e-07, 1.0, 0.0, 1.0, 0.9998, 9.99e-05, 0.9999, 9.993e-05, 9.984e-05, 1.0, 9.993e-05, 1.0, 0.9999, 0.0001998, 0.0001998, 1.0, 0.0001998, 1.0, 1.0, 0.0001998, 1.0, 1.0, 1.0, 2.98e-08, 1.0, -2.98e-08, 0.0, 1.0, 0.0])
me_cube_012.materials.append(mat_material_011)
me_cube_012.use_remesh_fix_poles = True
me_cube_012.use_remesh_preserve_attributes = False
me_cube_012.use_mirror_vertex_groups = False
me_cube_012.update()
me_cube_013 = bpy.data.meshes.new('Cube.013')
me_cube_013.from_pydata([(-0.5, -0.5, -0.5), (-0.5, -0.5, 0.5), (-0.5, 0.5, -0.5), (-0.5, 0.5, 0.5), (0.5, -0.5, -0.5), (0.5, -0.5, 0.5), (0.5, 0.5, -0.5), (0.5, 0.5, 0.5)], [], [(0, 1, 3, 2), (2, 3, 7, 6), (6, 7, 5, 4), (4, 5, 1, 0), (2, 6, 4, 0), (7, 3, 1, 5)])
_uv = me_cube_013.uv_layers.new(name='UVMap')
_uv.uv.foreach_set('vector', [1.0, 0.0001998, 1.0, 1.0, 0.0, 1.0, 0.0, 0.0001999, 0.0, 1.0, 0.0, 0.0001998, 0.9998, 0.0001998, 0.9998, 1.0, 0.0001998, 0.9998, 0.0001999, -1.192e-07, 1.0, 0.0, 1.0, 0.9998, 9.99e-05, 0.9999, 9.993e-05, 9.984e-05, 1.0, 9.993e-05, 1.0, 0.9999, 0.0001998, 0.0001998, 1.0, 0.0001998, 1.0, 1.0, 0.0001998, 1.0, 1.0, 1.0, 2.98e-08, 1.0, -2.98e-08, 0.0, 1.0, 0.0])
me_cube_013.materials.append(mat_material_012)
me_cube_013.use_remesh_fix_poles = True
me_cube_013.use_remesh_preserve_attributes = False
me_cube_013.use_mirror_vertex_groups = False
me_cube_013.update()
me_cube_014 = bpy.data.meshes.new('Cube.014')
me_cube_014.from_pydata([(-0.5, -0.5, -0.5), (-0.5, -0.5, 0.5), (-0.5, 0.5, -0.5), (-0.5, 0.5, 0.5), (0.5, -0.5, -0.5), (0.5, -0.5, 0.5), (0.5, 0.5, -0.5), (0.5, 0.5, 0.5)], [], [(0, 1, 3, 2), (2, 3, 7, 6), (6, 7, 5, 4), (4, 5, 1, 0), (2, 6, 4, 0), (7, 3, 1, 5)])
_uv = me_cube_014.uv_layers.new(name='UVMap')
_uv.uv.foreach_set('vector', [1.0, 0.0001998, 1.0, 1.0, 0.0, 1.0, 0.0, 0.0001999, 0.0, 1.0, 0.0, 0.0001998, 0.9998, 0.0001998, 0.9998, 1.0, 0.0001998, 0.9998, 0.0001999, -1.192e-07, 1.0, 0.0, 1.0, 0.9998, 9.99e-05, 0.9999, 9.993e-05, 9.984e-05, 1.0, 9.993e-05, 1.0, 0.9999, 0.0001998, 0.0001998, 1.0, 0.0001998, 1.0, 1.0, 0.0001998, 1.0, 1.0, 1.0, 2.98e-08, 1.0, -2.98e-08, 0.0, 1.0, 0.0])
me_cube_014.materials.append(mat_material_013)
me_cube_014.use_remesh_fix_poles = True
me_cube_014.use_remesh_preserve_attributes = False
me_cube_014.use_mirror_vertex_groups = False
me_cube_014.update()
me_cube_015 = bpy.data.meshes.new('Cube.015')
me_cube_015.from_pydata([(-0.5, -0.5, -0.5), (-0.5, -0.5, 0.5), (-0.5, 0.5, -0.5), (-0.5, 0.5, 0.5), (0.5, -0.5, -0.5), (0.5, -0.5, 0.5), (0.5, 0.5, -0.5), (0.5, 0.5, 0.5)], [], [(0, 1, 3, 2), (2, 3, 7, 6), (6, 7, 5, 4), (4, 5, 1, 0), (2, 6, 4, 0), (7, 3, 1, 5)])
_uv = me_cube_015.uv_layers.new(name='UVMap')
_uv.uv.foreach_set('vector', [1.0, 0.0001998, 1.0, 1.0, 0.0, 1.0, 0.0, 0.0001999, 0.0, 1.0, 0.0, 0.0001998, 0.9998, 0.0001998, 0.9998, 1.0, 0.0001998, 0.9998, 0.0001999, -1.192e-07, 1.0, 0.0, 1.0, 0.9998, 9.99e-05, 0.9999, 9.993e-05, 9.984e-05, 1.0, 9.993e-05, 1.0, 0.9999, 0.0001998, 0.0001998, 1.0, 0.0001998, 1.0, 1.0, 0.0001998, 1.0, 1.0, 1.0, 2.98e-08, 1.0, -2.98e-08, 0.0, 1.0, 0.0])
me_cube_015.materials.append(mat_material_014)
me_cube_015.use_remesh_fix_poles = True
me_cube_015.use_remesh_preserve_attributes = False
me_cube_015.use_mirror_vertex_groups = False
me_cube_015.update()
me_cube_016 = bpy.data.meshes.new('Cube.016')
me_cube_016.from_pydata([(-0.5, -0.5, -0.5), (-0.5, -0.5, 0.5), (-0.5, 0.5, -0.5), (-0.5, 0.5, 0.5), (0.5, -0.5, -0.5), (0.5, -0.5, 0.5), (0.5, 0.5, -0.5), (0.5, 0.5, 0.5)], [], [(0, 1, 3, 2), (2, 3, 7, 6), (6, 7, 5, 4), (4, 5, 1, 0), (2, 6, 4, 0), (7, 3, 1, 5)])
_uv = me_cube_016.uv_layers.new(name='UVMap')
_uv.uv.foreach_set('vector', [1.0, 0.0001998, 1.0, 1.0, 0.0, 1.0, 0.0, 0.0001999, 0.0, 1.0, 0.0, 0.0001998, 0.9998, 0.0001998, 0.9998, 1.0, 0.0001998, 0.9998, 0.0001999, -1.192e-07, 1.0, 0.0, 1.0, 0.9998, 9.99e-05, 0.9999, 9.993e-05, 9.984e-05, 1.0, 9.993e-05, 1.0, 0.9999, 0.0001998, 0.0001998, 1.0, 0.0001998, 1.0, 1.0, 0.0001998, 1.0, 1.0, 1.0, 2.98e-08, 1.0, -2.98e-08, 0.0, 1.0, 0.0])
me_cube_016.materials.append(mat_material_015)
me_cube_016.use_remesh_fix_poles = True
me_cube_016.use_remesh_preserve_attributes = False
me_cube_016.use_mirror_vertex_groups = False
me_cube_016.update()
me_cube_002 = bpy.data.meshes.new('Cube.002')
me_cube_002.from_pydata([(-0.1706, 0.2177, 0.02885), (-0.1706, 0.2177, -0.4066), (0.1706, 0.2177, 0.02885), (0.1706, 0.2177, -0.4066), (-0.1706, -0.2177, 0.02885), (-0.1706, -0.2177, -0.4066), (0.1706, -0.2177, 0.02885), (0.1706, -0.2177, -0.4066), (0.05172, 0.2184, -0.4011), (0.05172, 0.2365, -0.4011), (0.05321, 0.2184, -0.4204), (0.05321, 0.2365, -0.4204), (0.05761, 0.2184, -0.439), (0.05761, 0.2365, -0.439), (0.06477, 0.2184, -0.4561), (0.06477, 0.2365, -0.4561), (0.07441, 0.2184, -0.4711), (0.07441, 0.2365, -0.4711), (0.08615, 0.2184, -0.4835), (0.08615, 0.2365, -0.4835), (0.09955, 0.2184, -0.4926), (0.09955, 0.2365, -0.4926), (0.1141, 0.2184, -0.4982), (0.1141, 0.2365, -0.4982), (0.1292, 0.2184, -0.5001), (0.1292, 0.2365, -0.5001), (0.1443, 0.2184, -0.4982), (0.1443, 0.2365, -0.4982), (0.1588, 0.2184, -0.4926), (0.1588, 0.2365, -0.4926), (0.1722, 0.2184, -0.4835), (0.1722, 0.2365, -0.4835), (0.184, 0.2184, -0.4711), (0.184, 0.2365, -0.4711), (0.1936, 0.2184, -0.4561), (0.1936, 0.2365, -0.4561), (0.2008, 0.2184, -0.439), (0.2008, 0.2365, -0.439), (0.2052, 0.2184, -0.4204), (0.2052, 0.2365, -0.4204), (0.2067, 0.2184, -0.4011), (0.2067, 0.2365, -0.4011), (0.2052, 0.2184, -0.3818), (0.2052, 0.2365, -0.3818), (0.2008, 0.2184, -0.3632), (0.2008, 0.2365, -0.3632), (0.1936, 0.2184, -0.3461), (0.1936, 0.2365, -0.3461), (0.184, 0.2184, -0.3311), (0.184, 0.2365, -0.3311), (0.1722, 0.2184, -0.3188), (0.1722, 0.2365, -0.3188), (0.1588, 0.2184, -0.3096), (0.1588, 0.2365, -0.3096), (0.1443, 0.2184, -0.304), (0.1443, 0.2365, -0.304), (0.1292, 0.2184, -0.3021), (0.1292, 0.2365, -0.3021), (0.1141, 0.2184, -0.304), (0.1141, 0.2365, -0.304), (0.09955, 0.2184, -0.3096), (0.09955, 0.2365, -0.3096), (0.08615, 0.2184, -0.3188), (0.08615, 0.2365, -0.3188), (0.07441, 0.2184, -0.3311), (0.07441, 0.2365, -0.3311), (0.06477, 0.2184, -0.3461), (0.06477, 0.2365, -0.3461), (0.05761, 0.2184, -0.3632), (0.05761, 0.2365, -0.3632), (0.05321, 0.2184, -0.3818), (0.05321, 0.2365, -0.3818), (-0.2029, 0.2184, -0.4011), (-0.2029, 0.2365, -0.4011), (-0.2014, 0.2184, -0.4204), (-0.2014, 0.2365, -0.4204), (-0.197, 0.2184, -0.439), (-0.197, 0.2365, -0.439), (-0.1898, 0.2184, -0.4561), (-0.1898, 0.2365, -0.4561), (-0.1802, 0.2184, -0.4711), (-0.1802, 0.2365, -0.4711), (-0.1684, 0.2184, -0.4835), (-0.1684, 0.2365, -0.4835), (-0.155, 0.2184, -0.4926), (-0.155, 0.2365, -0.4926), (-0.1405, 0.2184, -0.4982), (-0.1405, 0.2365, -0.4982), (-0.1254, 0.2184, -0.5001), (-0.1254, 0.2365, -0.5001), (-0.1103, 0.2184, -0.4982), (-0.1103, 0.2365, -0.4982), (-0.09574, 0.2184, -0.4926), (-0.09574, 0.2365, -0.4926), (-0.08235, 0.2184, -0.4835), (-0.08235, 0.2365, -0.4835), (-0.07061, 0.2184, -0.4711), (-0.07061, 0.2365, -0.4711), (-0.06097, 0.2184, -0.4561), (-0.06097, 0.2365, -0.4561), (-0.05381, 0.2184, -0.439), (-0.05381, 0.2365, -0.439), (-0.0494, 0.2184, -0.4204), (-0.0494, 0.2365, -0.4204), (-0.04791, 0.2184, -0.4011), (-0.04791, 0.2365, -0.4011), (-0.0494, 0.2184, -0.3818), (-0.0494, 0.2365, -0.3818), (-0.05381, 0.2184, -0.3632), (-0.05381, 0.2365, -0.3632), (-0.06097, 0.2184, -0.3461), (-0.06097, 0.2365, -0.3461), (-0.07061, 0.2184, -0.3311), (-0.07061, 0.2365, -0.3311), (-0.08235, 0.2184, -0.3188), (-0.08235, 0.2365, -0.3188), (-0.09574, 0.2184, -0.3096), (-0.09574, 0.2365, -0.3096), (-0.1103, 0.2184, -0.304), (-0.1103, 0.2365, -0.304), (-0.1254, 0.2184, -0.3021), (-0.1254, 0.2365, -0.3021), (-0.1405, 0.2184, -0.304), (-0.1405, 0.2365, -0.304), (-0.155, 0.2184, -0.3096), (-0.155, 0.2365, -0.3096), (-0.1684, 0.2184, -0.3188), (-0.1684, 0.2365, -0.3188), (-0.1802, 0.2184, -0.3311), (-0.1802, 0.2365, -0.3311), (-0.1898, 0.2184, -0.3461), (-0.1898, 0.2365, -0.3461), (-0.197, 0.2184, -0.3632), (-0.197, 0.2365, -0.3632), (-0.2014, 0.2184, -0.3818), (-0.2014, 0.2365, -0.3818), (0.05172, -0.2342, -0.4011), (0.05172, -0.2161, -0.4011), (0.05321, -0.2342, -0.4204), (0.05321, -0.2161, -0.4204), (0.05761, -0.2342, -0.439), (0.05761, -0.2161, -0.439), (0.06477, -0.2342, -0.4561), (0.06477, -0.2161, -0.4561), (0.07441, -0.2342, -0.4711), (0.07441, -0.2161, -0.4711), (0.08615, -0.2342, -0.4835), (0.08615, -0.2161, -0.4835), (0.09955, -0.2342, -0.4926), (0.09955, -0.2161, -0.4926), (0.1141, -0.2342, -0.4982), (0.1141, -0.2161, -0.4982), (0.1292, -0.2342, -0.5001), (0.1292, -0.2161, -0.5001), (0.1443, -0.2342, -0.4982), (0.1443, -0.2161, -0.4982), (0.1588, -0.2342, -0.4926), (0.1588, -0.2161, -0.4926), (0.1722, -0.2342, -0.4835), (0.1722, -0.2161, -0.4835), (0.184, -0.2342, -0.4711), (0.184, -0.2161, -0.4711), (0.1936, -0.2342, -0.4561), (0.1936, -0.2161, -0.4561), (0.2008, -0.2342, -0.439), (0.2008, -0.2161, -0.439), (0.2052, -0.2342, -0.4204), (0.2052, -0.2161, -0.4204), (0.2067, -0.2342, -0.4011), (0.2067, -0.2161, -0.4011), (0.2052, -0.2342, -0.3818), (0.2052, -0.2161, -0.3818), (0.2008, -0.2342, -0.3632), (0.2008, -0.2161, -0.3632), (0.1936, -0.2342, -0.3461), (0.1936, -0.2161, -0.3461), (0.184, -0.2342, -0.3311), (0.184, -0.2161, -0.3311), (0.1722, -0.2342, -0.3188), (0.1722, -0.2161, -0.3188), (0.1588, -0.2342, -0.3096), (0.1588, -0.2161, -0.3096), (0.1443, -0.2342, -0.304), (0.1443, -0.2161, -0.304), (0.1292, -0.2342, -0.3021), (0.1292, -0.2161, -0.3021), (0.1141, -0.2342, -0.304), (0.1141, -0.2161, -0.304), (0.09955, -0.2342, -0.3096), (0.09955, -0.2161, -0.3096), (0.08615, -0.2342, -0.3188), (0.08615, -0.2161, -0.3188), (0.07441, -0.2342, -0.3311), (0.07441, -0.2161, -0.3311), (0.06477, -0.2342, -0.3461), (0.06477, -0.2161, -0.3461), (0.05761, -0.2342, -0.3632), (0.05761, -0.2161, -0.3632), (0.05321, -0.2342, -0.3818), (0.05321, -0.2161, -0.3818), (-0.2029, -0.2342, -0.4011), (-0.2029, -0.2161, -0.4011), (-0.2014, -0.2342, -0.4204), (-0.2014, -0.2161, -0.4204), (-0.197, -0.2342, -0.439), (-0.197, -0.2161, -0.439), (-0.1898, -0.2342, -0.4561), (-0.1898, -0.2161, -0.4561), (-0.1802, -0.2342, -0.4711), (-0.1802, -0.2161, -0.4711), (-0.1684, -0.2342, -0.4835), (-0.1684, -0.2161, -0.4835), (-0.155, -0.2342, -0.4926), (-0.155, -0.2161, -0.4926), (-0.1405, -0.2342, -0.4982), (-0.1405, -0.2161, -0.4982), (-0.1254, -0.2342, -0.5001), (-0.1254, -0.2161, -0.5001), (-0.1103, -0.2342, -0.4982), (-0.1103, -0.2161, -0.4982), (-0.09574, -0.2342, -0.4926), (-0.09574, -0.2161, -0.4926), (-0.08235, -0.2342, -0.4835), (-0.08235, -0.2161, -0.4835), (-0.07061, -0.2342, -0.4711), (-0.07061, -0.2161, -0.4711), (-0.06097, -0.2342, -0.4561), (-0.06097, -0.2161, -0.4561), (-0.05381, -0.2342, -0.439), (-0.05381, -0.2161, -0.439), (-0.0494, -0.2342, -0.4204), (-0.0494, -0.2161, -0.4204), (-0.04791, -0.2342, -0.4011), (-0.04791, -0.2161, -0.4011), (-0.0494, -0.2342, -0.3818), (-0.0494, -0.2161, -0.3818), (-0.05381, -0.2342, -0.3632), (-0.05381, -0.2161, -0.3632), (-0.06097, -0.2342, -0.3461), (-0.06097, -0.2161, -0.3461), (-0.07061, -0.2342, -0.3311), (-0.07061, -0.2161, -0.3311), (-0.08235, -0.2342, -0.3188), (-0.08235, -0.2161, -0.3188), (-0.09574, -0.2342, -0.3096), (-0.09574, -0.2161, -0.3096), (-0.1103, -0.2342, -0.304), (-0.1103, -0.2161, -0.304), (-0.1254, -0.2342, -0.3021), (-0.1254, -0.2161, -0.3021), (-0.1405, -0.2342, -0.304), (-0.1405, -0.2161, -0.304), (-0.155, -0.2342, -0.3096), (-0.155, -0.2161, -0.3096), (-0.1684, -0.2342, -0.3188), (-0.1684, -0.2161, -0.3188), (-0.1802, -0.2342, -0.3311), (-0.1802, -0.2161, -0.3311), (-0.1898, -0.2342, -0.3461), (-0.1898, -0.2161, -0.3461), (-0.197, -0.2342, -0.3632), (-0.197, -0.2161, -0.3632), (-0.2014, -0.2342, -0.3818), (-0.2014, -0.2161, -0.3818), (0.2772, -0.2396, -0.1542), (0.2772, -0.2396, -0.07525), (0.04757, -0.2396, -0.1542), (0.04757, -0.2396, -0.07525), (0.2772, -0.2157, -0.1542), (0.2772, -0.2157, -0.07525), (0.04757, -0.2157, -0.1542), (0.04757, -0.2157, -0.07525), (0.2772, 0.2172, -0.1542), (0.2772, 0.2172, -0.07525), (0.04757, 0.2172, -0.1542), (0.04757, 0.2172, -0.07525), (0.2772, 0.2412, -0.1542), (0.2772, 0.2412, -0.07525), (0.04757, 0.2412, -0.1542), (0.04757, 0.2412, -0.07525), (-0.02581, -1.128e-09, 0.02538), (-0.02581, -1.128e-09, 0.2387), (-0.02531, 0.005034, 0.02538), (-0.02531, 0.005034, 0.2387), (-0.02384, 0.009875, 0.02538), (-0.02384, 0.009875, 0.2387), (-0.02146, 0.01434, 0.02538), (-0.02146, 0.01434, 0.2387), (-0.01825, 0.01825, 0.02538), (-0.01825, 0.01825, 0.2387), (-0.01434, 0.02146, 0.02538), (-0.01434, 0.02146, 0.2387), (-0.009875, 0.02384, 0.02538), (-0.009875, 0.02384, 0.2387), (-0.005034, 0.02531, 0.02538), (-0.005034, 0.02531, 0.2387), (-3.076e-09, 0.02581, 0.02538), (-3.076e-09, 0.02581, 0.2387), (0.005034, 0.02531, 0.02538), (0.005034, 0.02531, 0.2387), (0.009875, 0.02384, 0.02538), (0.009875, 0.02384, 0.2387), (0.01434, 0.02146, 0.02538), (0.01434, 0.02146, 0.2387), (0.01825, 0.01825, 0.02538), (0.01825, 0.01825, 0.2387), (0.02146, 0.01434, 0.02538), (0.02146, 0.01434, 0.2387), (0.02384, 0.009875, 0.02538), (0.02384, 0.009875, 0.2387), (0.02531, 0.005034, 0.02538), (0.02531, 0.005034, 0.2387), (0.02581, -7.281e-09, 0.02538), (0.02581, -7.281e-09, 0.2387), (0.02531, -0.005034, 0.02538), (0.02531, -0.005034, 0.2387), (0.02384, -0.009875, 0.02538), (0.02384, -0.009875, 0.2387), (0.02146, -0.01434, 0.02538), (0.02146, -0.01434, 0.2387), (0.01825, -0.01825, 0.02538), (0.01825, -0.01825, 0.2387), (0.01434, -0.02146, 0.02538), (0.01434, -0.02146, 0.2387), (0.009875, -0.02384, 0.02538), (0.009875, -0.02384, 0.2387), (0.005034, -0.02531, 0.02538), (0.005034, -0.02531, 0.2387), (-2.379e-08, -0.02581, 0.02538), (-2.379e-08, -0.02581, 0.2387), (-0.005034, -0.02531, 0.02538), (-0.005034, -0.02531, 0.2387), (-0.009875, -0.02384, 0.02538), (-0.009875, -0.02384, 0.2387), (-0.01434, -0.02146, 0.02538), (-0.01434, -0.02146, 0.2387), (-0.01825, -0.01825, 0.02538), (-0.01825, -0.01825, 0.2387), (-0.02146, -0.01434, 0.02538), (-0.02146, -0.01434, 0.2387), (-0.02384, -0.009875, 0.02538), (-0.02384, -0.009875, 0.2387), (-0.02531, -0.005034, 0.02538), (-0.02531, -0.005034, 0.2387), (-0.02289, -1.001e-09, 0.3264), (0.08218, 3.592e-09, 0.3264), (-0.02289, 0.06467, 0.3252), (0.08218, 0.06467, 0.3252), (-0.02289, 0.07453, 0.3213), (0.08218, 0.07453, 0.3213), (-0.02289, 0.08361, 0.3151), (0.08218, 0.08361, 0.3151), (-0.02289, 0.09157, 0.3068), (0.08218, 0.09157, 0.3068), (-0.02289, 0.09811, 0.2966), (0.08218, 0.09811, 0.2966), (-0.02289, 0.103, 0.285), (0.08218, 0.103, 0.285), (-0.02289, 0.106, 0.2724), (0.08218, 0.106, 0.2724), (-0.02289, 0.107, 0.2593), (0.08218, 0.107, 0.2593), (-0.02289, 0.106, 0.2462), (0.08218, 0.106, 0.2462), (-0.02289, 0.103, 0.2336), (0.08218, 0.103, 0.2336), (-0.02289, 0.09811, 0.222), (0.08218, 0.09811, 0.222), (-0.02289, 0.09157, 0.2118), (0.08218, 0.09157, 0.2118), (-0.02289, 0.08361, 0.2035), (0.08218, 0.08361, 0.2035), (-0.02289, 0.07453, 0.1973), (0.08218, 0.07453, 0.1973), (-0.02289, 0.06467, 0.1934), (0.08218, 0.06467, 0.1934), (-0.02289, -1.812e-08, 0.1921), (0.08218, -1.353e-08, 0.1921), (-0.02289, -0.06467, 0.1934), (0.08218, -0.06467, 0.1934), (-0.02289, -0.07453, 0.1973), (0.08218, -0.07453, 0.1973), (-0.02289, -0.08361, 0.2035), (0.08218, -0.08361, 0.2035), (-0.02289, -0.09157, 0.2118), (0.08218, -0.09157, 0.2118), (-0.02289, -0.09811, 0.222), (0.08218, -0.09811, 0.222), (-0.02289, -0.103, 0.2336), (0.08218, -0.103, 0.2336), (-0.02289, -0.106, 0.2462), (0.08218, -0.106, 0.2462), (-0.02289, -0.107, 0.2593), (0.08218, -0.107, 0.2593), (-0.02289, -0.106, 0.2724), (0.08218, -0.106, 0.2724), (-0.02289, -0.103, 0.285), (0.08218, -0.103, 0.285), (-0.02289, -0.09811, 0.2966), (0.08218, -0.09811, 0.2966), (-0.02289, -0.09157, 0.3068), (0.08218, -0.09157, 0.3068), (-0.02289, -0.08361, 0.3151), (0.08218, -0.08361, 0.3151), (-0.02289, -0.07453, 0.3213), (0.08218, -0.07453, 0.3213), (-0.02289, -0.06467, 0.3252), (0.08218, -0.06467, 0.3252)], [], [(0, 4, 6, 2), (3, 2, 6, 7), (7, 6, 4, 5), (5, 1, 3, 7), (1, 0, 2, 3), (5, 4, 0, 1), (8, 9, 11, 10), (10, 11, 13, 12), (12, 13, 15, 14), (14, 15, 17, 16), (16, 17, 19, 18), (18, 19, 21, 20), (20, 21, 23, 22), (22, 23, 25, 24), (24, 25, 27, 26), (26, 27, 29, 28), (28, 29, 31, 30), (30, 31, 33, 32), (32, 33, 35, 34), (34, 35, 37, 36), (36, 37, 39, 38), (38, 39, 41, 40), (40, 41, 43, 42), (42, 43, 45, 44), (44, 45, 47, 46), (46, 47, 49, 48), (48, 49, 51, 50), (50, 51, 53, 52), (52, 53, 55, 54), (54, 55, 57, 56), (56, 57, 59, 58), (58, 59, 61, 60), (60, 61, 63, 62), (62, 63, 65, 64), (64, 65, 67, 66), (66, 67, 69, 68), (11, 9, 71, 69, 67, 65, 63, 61, 59, 57, 55, 53, 51, 49, 47, 45, 43, 41, 39, 37, 35, 33, 31, 29, 27, 25, 23, 21, 19, 17, 15, 13), (68, 69, 71, 70), (70, 71, 9, 8), (8, 10, 12, 14, 16, 18, 20, 22, 24, 26, 28, 30, 32, 34, 36, 38, 40, 42, 44, 46, 48, 50, 52, 54, 56, 58, 60, 62, 64, 66, 68, 70), (72, 73, 75, 74), (74, 75, 77, 76), (76, 77, 79, 78), (78, 79, 81, 80), (80, 81, 83, 82), (82, 83, 85, 84), (84, 85, 87, 86), (86, 87, 89, 88), (88, 89, 91, 90), (90, 91, 93, 92), (92, 93, 95, 94), (94, 95, 97, 96), (96, 97, 99, 98), (98, 99, 101, 100), (100, 101, 103, 102), (102, 103, 105, 104), (104, 105, 107, 106), (106, 107, 109, 108), (108, 109, 111, 110), (110, 111, 113, 112), (112, 113, 115, 114), (114, 115, 117, 116), (116, 117, 119, 118), (118, 119, 121, 120), (120, 121, 123, 122), (122, 123, 125, 124), (124, 125, 127, 126), (126, 127, 129, 128), (128, 129, 131, 130), (130, 131, 133, 132), (75, 73, 135, 133, 131, 129, 127, 125, 123, 121, 119, 117, 115, 113, 111, 109, 107, 105, 103, 101, 99, 97, 95, 93, 91, 89, 87, 85, 83, 81, 79, 77), (132, 133, 135, 134), (134, 135, 73, 72), (72, 74, 76, 78, 80, 82, 84, 86, 88, 90, 92, 94, 96, 98, 100, 102, 104, 106, 108, 110, 112, 114, 116, 118, 120, 122, 124, 126, 128, 130, 132, 134), (136, 137, 139, 138), (138, 139, 141, 140), (140, 141, 143, 142), (142, 143, 145, 144), (144, 145, 147, 146), (146, 147, 149, 148), (148, 149, 151, 150), (150, 151, 153, 152), (152, 153, 155, 154), (154, 155, 157, 156), (156, 157, 159, 158), (158, 159, 161, 160), (160, 161, 163, 162), (162, 163, 165, 164), (164, 165, 167, 166), (166, 167, 169, 168), (168, 169, 171, 170), (170, 171, 173, 172), (172, 173, 175, 174), (174, 175, 177, 176), (176, 177, 179, 178), (178, 179, 181, 180), (180, 181, 183, 182), (182, 183, 185, 184), (184, 185, 187, 186), (186, 187, 189, 188), (188, 189, 191, 190), (190, 191, 193, 192), (192, 193, 195, 194), (194, 195, 197, 196), (139, 137, 199, 197, 195, 193, 191, 189, 187, 185, 183, 181, 179, 177, 175, 173, 171, 169, 167, 165, 163, 161, 159, 157, 155, 153, 151, 149, 147, 145, 143, 141), (196, 197, 199, 198), (198, 199, 137, 136), (136, 138, 140, 142, 144, 146, 148, 150, 152, 154, 156, 158, 160, 162, 164, 166, 168, 170, 172, 174, 176, 178, 180, 182, 184, 186, 188, 190, 192, 194, 196, 198), (200, 201, 203, 202), (202, 203, 205, 204), (204, 205, 207, 206), (206, 207, 209, 208), (208, 209, 211, 210), (210, 211, 213, 212), (212, 213, 215, 214), (214, 215, 217, 216), (216, 217, 219, 218), (218, 219, 221, 220), (220, 221, 223, 222), (222, 223, 225, 224), (224, 225, 227, 226), (226, 227, 229, 228), (228, 229, 231, 230), (230, 231, 233, 232), (232, 233, 235, 234), (234, 235, 237, 236), (236, 237, 239, 238), (238, 239, 241, 240), (240, 241, 243, 242), (242, 243, 245, 244), (244, 245, 247, 246), (246, 247, 249, 248), (248, 249, 251, 250), (250, 251, 253, 252), (252, 253, 255, 254), (254, 255, 257, 256), (256, 257, 259, 258), (258, 259, 261, 260), (203, 201, 263, 261, 259, 257, 255, 253, 251, 249, 247, 245, 243, 241, 239, 237, 235, 233, 231, 229, 227, 225, 223, 221, 219, 217, 215, 213, 211, 209, 207, 205), (260, 261, 263, 262), (262, 263, 201, 200), (200, 202, 204, 206, 208, 210, 212, 214, 216, 218, 220, 222, 224, 226, 228, 230, 232, 234, 236, 238, 240, 242, 244, 246, 248, 250, 252, 254, 256, 258, 260, 262), (264, 265, 267, 266), (266, 267, 271, 270), (270, 271, 269, 268), (268, 269, 265, 264), (266, 270, 268, 264), (271, 267, 265, 269), (272, 273, 275, 274), (274, 275, 279, 278), (278, 279, 277, 276), (276, 277, 273, 272), (274, 278, 276, 272), (279, 275, 273, 277), (280, 281, 283, 282), (282, 283, 285, 284), (284, 285, 287, 286), (286, 287, 289, 288), (288, 289, 291, 290), (290, 291, 293, 292), (292, 293, 295, 294), (294, 295, 297, 296), (296, 297, 299, 298), (298, 299, 301, 300), (300, 301, 303, 302), (302, 303, 305, 304), (304, 305, 307, 306), (306, 307, 309, 308), (308, 309, 311, 310), (310, 311, 313, 312), (312, 313, 315, 314), (314, 315, 317, 316), (316, 317, 319, 318), (318, 319, 321, 320), (320, 321, 323, 322), (322, 323, 325, 324), (324, 325, 327, 326), (326, 327, 329, 328), (328, 329, 331, 330), (330, 331, 333, 332), (332, 333, 335, 334), (334, 335, 337, 336), (336, 337, 339, 338), (338, 339, 341, 340), (283, 281, 343, 341, 339, 337, 335, 333, 331, 329, 327, 325, 323, 321, 319, 317, 315, 313, 311, 309, 307, 305, 303, 301, 299, 297, 295, 293, 291, 289, 287, 285), (340, 341, 343, 342), (342, 343, 281, 280), (280, 282, 284, 286, 288, 290, 292, 294, 296, 298, 300, 302, 304, 306, 308, 310, 312, 314, 316, 318, 320, 322, 324, 326, 328, 330, 332, 334, 336, 338, 340, 342), (344, 345, 347, 346), (346, 347, 349, 348), (348, 349, 351, 350), (350, 351, 353, 352), (352, 353, 355, 354), (354, 355, 357, 356), (356, 357, 359, 358), (358, 359, 361, 360), (360, 361, 363, 362), (362, 363, 365, 364), (364, 365, 367, 366), (366, 367, 369, 368), (368, 369, 371, 370), (370, 371, 373, 372), (372, 373, 375, 374), (374, 375, 377, 376), (376, 377, 379, 378), (378, 379, 381, 380), (380, 381, 383, 382), (382, 383, 385, 384), (384, 385, 387, 386), (386, 387, 389, 388), (388, 389, 391, 390), (390, 391, 393, 392), (392, 393, 395, 394), (394, 395, 397, 396), (396, 397, 399, 398), (398, 399, 401, 400), (400, 401, 403, 402), (402, 403, 405, 404), (347, 345, 407, 405, 403, 401, 399, 397, 395, 393, 391, 389, 387, 385, 383, 381, 379, 377, 375, 373, 371, 369, 367, 365, 363, 361, 359, 357, 355, 353, 351, 349), (404, 405, 407, 406), (406, 407, 345, 344), (344, 346, 348, 350, 352, 354, 356, 358, 360, 362, 364, 366, 368, 370, 372, 374, 376, 378, 380, 382, 384, 386, 388, 390, 392, 394, 396, 398, 400, 402, 404, 406)])
_uv = me_cube_002.uv_layers.new(name='UVMap')
_uv.uv.foreach_set('vector', [0.625, 0.5, 0.875, 0.5, 0.875, 0.75, 0.625, 0.75, 0.375, 0.75, 0.625, 0.75, 0.625, 1.0, 0.375, 1.0, 0.375, 0.0, 0.625, 0.0, 0.625, 0.25, 0.375, 0.25, 0.125, 0.5, 0.375, 0.5, 0.375, 0.75, 0.125, 0.75, 0.375, 0.5, 0.625, 0.5, 0.625, 0.75, 0.375, 0.75, 0.375, 0.25, 0.625, 0.25, 0.625, 0.5, 0.375, 0.5, 1.0, 0.5, 1.0, 1.0, 0.9688, 1.0, 0.9688, 0.5, 0.9688, 0.5, 0.9688, 1.0, 0.9375, 1.0, 0.9375, 0.5, 0.9375, 0.5, 0.9375, 1.0, 0.9062, 1.0, 0.9062, 0.5, 0.9062, 0.5, 0.9062, 1.0, 0.875, 1.0, 0.875, 0.5, 0.875, 0.5, 0.875, 1.0, 0.8438, 1.0, 0.8438, 0.5, 0.8438, 0.5, 0.8438, 1.0, 0.8125, 1.0, 0.8125, 0.5, 0.8125, 0.5, 0.8125, 1.0, 0.7812, 1.0, 0.7812, 0.5, 0.7812, 0.5, 0.7812, 1.0, 0.75, 1.0, 0.75, 0.5, 0.75, 0.5, 0.75, 1.0, 0.7188, 1.0, 0.7188, 0.5, 0.7188, 0.5, 0.7188, 1.0, 0.6875, 1.0, 0.6875, 0.5, 0.6875, 0.5, 0.6875, 1.0, 0.6562, 1.0, 0.6562, 0.5, 0.6562, 0.5, 0.6562, 1.0, 0.625, 1.0, 0.625, 0.5, 0.625, 0.5, 0.625, 1.0, 0.5938, 1.0, 0.5938, 0.5, 0.5938, 0.5, 0.5938, 1.0, 0.5625, 1.0, 0.5625, 0.5, 0.5625, 0.5, 0.5625, 1.0, 0.5312, 1.0, 0.5312, 0.5, 0.5312, 0.5, 0.5312, 1.0, 0.5, 1.0, 0.5, 0.5, 0.5, 0.5, 0.5, 1.0, 0.4688, 1.0, 0.4688, 0.5, 0.4688, 0.5, 0.4688, 1.0, 0.4375, 1.0, 0.4375, 0.5, 0.4375, 0.5, 0.4375, 1.0, 0.4062, 1.0, 0.4062, 0.5, 0.4062, 0.5, 0.4062, 1.0, 0.375, 1.0, 0.375, 0.5, 0.375, 0.5, 0.375, 1.0, 0.3438, 1.0, 0.3438, 0.5, 0.3438, 0.5, 0.3438, 1.0, 0.3125, 1.0, 0.3125, 0.5, 0.3125, 0.5, 0.3125, 1.0, 0.2812, 1.0, 0.2812, 0.5, 0.2812, 0.5, 0.2812, 1.0, 0.25, 1.0, 0.25, 0.5, 0.25, 0.5, 0.25, 1.0, 0.2188, 1.0, 0.2188, 0.5, 0.2188, 0.5, 0.2188, 1.0, 0.1875, 1.0, 0.1875, 0.5, 0.1875, 0.5, 0.1875, 1.0, 0.1562, 1.0, 0.1562, 0.5, 0.1562, 0.5, 0.1562, 1.0, 0.125, 1.0, 0.125, 0.5, 0.125, 0.5, 0.125, 1.0, 0.09375, 1.0, 0.09375, 0.5, 0.09375, 0.5, 0.09375, 1.0, 0.0625, 1.0, 0.0625, 0.5, 0.2968, 0.4854, 0.25, 0.49, 0.2032, 0.4854, 0.1582, 0.4717, 0.1167, 0.4496, 0.08029, 0.4197, 0.05045, 0.3833, 0.02827, 0.3418, 0.01461, 0.2968, 0.01, 0.25, 0.01461, 0.2032, 0.02827, 0.1582, 0.05045, 0.1167, 0.08029, 0.08029, 0.1167, 0.05045, 0.1582, 0.02827, 0.2032, 0.01461, 0.25, 0.01, 0.2968, 0.01461, 0.3418, 0.02827, 0.3833, 0.05045, 0.4197, 0.08029, 0.4496, 0.1167, 0.4717, 0.1582, 0.4854, 0.2032, 0.49, 0.25, 0.4854, 0.2968, 0.4717, 0.3418, 0.4496, 0.3833, 0.4197, 0.4197, 0.3833, 0.4496, 0.3418, 0.4717, 0.0625, 0.5, 0.0625, 1.0, 0.03125, 1.0, 0.03125, 0.5, 0.03125, 0.5, 0.03125, 1.0, 0.0, 1.0, 0.0, 0.5, 0.75, 0.49, 0.7968, 0.4854, 0.8418, 0.4717, 0.8833, 0.4496, 0.9197, 0.4197, 0.9496, 0.3833, 0.9717, 0.3418, 0.9854, 0.2968, 0.99, 0.25, 0.9854, 0.2032, 0.9717, 0.1582, 0.9496, 0.1167, 0.9197, 0.08029, 0.8833, 0.05045, 0.8418, 0.02827, 0.7968, 0.01461, 0.75, 0.01, 0.7032, 0.01461, 0.6582, 0.02827, 0.6167, 0.05045, 0.5803, 0.08029, 0.5504, 0.1167, 0.5283, 0.1582, 0.5146, 0.2032, 0.51, 0.25, 0.5146, 0.2968, 0.5283, 0.3418, 0.5504, 0.3833, 0.5803, 0.4197, 0.6167, 0.4496, 0.6582, 0.4717, 0.7032, 0.4854, 1.0, 0.5, 1.0, 1.0, 0.9688, 1.0, 0.9688, 0.5, 0.9688, 0.5, 0.9688, 1.0, 0.9375, 1.0, 0.9375, 0.5, 0.9375, 0.5, 0.9375, 1.0, 0.9062, 1.0, 0.9062, 0.5, 0.9062, 0.5, 0.9062, 1.0, 0.875, 1.0, 0.875, 0.5, 0.875, 0.5, 0.875, 1.0, 0.8438, 1.0, 0.8438, 0.5, 0.8438, 0.5, 0.8438, 1.0, 0.8125, 1.0, 0.8125, 0.5, 0.8125, 0.5, 0.8125, 1.0, 0.7812, 1.0, 0.7812, 0.5, 0.7812, 0.5, 0.7812, 1.0, 0.75, 1.0, 0.75, 0.5, 0.75, 0.5, 0.75, 1.0, 0.7188, 1.0, 0.7188, 0.5, 0.7188, 0.5, 0.7188, 1.0, 0.6875, 1.0, 0.6875, 0.5, 0.6875, 0.5, 0.6875, 1.0, 0.6562, 1.0, 0.6562, 0.5, 0.6562, 0.5, 0.6562, 1.0, 0.625, 1.0, 0.625, 0.5, 0.625, 0.5, 0.625, 1.0, 0.5938, 1.0, 0.5938, 0.5, 0.5938, 0.5, 0.5938, 1.0, 0.5625, 1.0, 0.5625, 0.5, 0.5625, 0.5, 0.5625, 1.0, 0.5312, 1.0, 0.5312, 0.5, 0.5312, 0.5, 0.5312, 1.0, 0.5, 1.0, 0.5, 0.5, 0.5, 0.5, 0.5, 1.0, 0.4688, 1.0, 0.4688, 0.5, 0.4688, 0.5, 0.4688, 1.0, 0.4375, 1.0, 0.4375, 0.5, 0.4375, 0.5, 0.4375, 1.0, 0.4062, 1.0, 0.4062, 0.5, 0.4062, 0.5, 0.4062, 1.0, 0.375, 1.0, 0.375, 0.5, 0.375, 0.5, 0.375, 1.0, 0.3438, 1.0, 0.3438, 0.5, 0.3438, 0.5, 0.3438, 1.0, 0.3125, 1.0, 0.3125, 0.5, 0.3125, 0.5, 0.3125, 1.0, 0.2812, 1.0, 0.2812, 0.5, 0.2812, 0.5, 0.2812, 1.0, 0.25, 1.0, 0.25, 0.5, 0.25, 0.5, 0.25, 1.0, 0.2188, 1.0, 0.2188, 0.5, 0.2188, 0.5, 0.2188, 1.0, 0.1875, 1.0, 0.1875, 0.5, 0.1875, 0.5, 0.1875, 1.0, 0.1562, 1.0, 0.1562, 0.5, 0.1562, 0.5, 0.1562, 1.0, 0.125, 1.0, 0.125, 0.5, 0.125, 0.5, 0.125, 1.0, 0.09375, 1.0, 0.09375, 0.5, 0.09375, 0.5, 0.09375, 1.0, 0.0625, 1.0, 0.0625, 0.5, 0.2968, 0.4854, 0.25, 0.49, 0.2032, 0.4854, 0.1582, 0.4717, 0.1167, 0.4496, 0.08029, 0.4197, 0.05045, 0.3833, 0.02827, 0.3418, 0.01461, 0.2968, 0.01, 0.25, 0.01461, 0.2032, 0.02827, 0.1582, 0.05045, 0.1167, 0.08029, 0.08029, 0.1167, 0.05045, 0.1582, 0.02827, 0.2032, 0.01461, 0.25, 0.01, 0.2968, 0.01461, 0.3418, 0.02827, 0.3833, 0.05045, 0.4197, 0.08029, 0.4496, 0.1167, 0.4717, 0.1582, 0.4854, 0.2032, 0.49, 0.25, 0.4854, 0.2968, 0.4717, 0.3418, 0.4496, 0.3833, 0.4197, 0.4197, 0.3833, 0.4496, 0.3418, 0.4717, 0.0625, 0.5, 0.0625, 1.0, 0.03125, 1.0, 0.03125, 0.5, 0.03125, 0.5, 0.03125, 1.0, 0.0, 1.0, 0.0, 0.5, 0.75, 0.49, 0.7968, 0.4854, 0.8418, 0.4717, 0.8833, 0.4496, 0.9197, 0.4197, 0.9496, 0.3833, 0.9717, 0.3418, 0.9854, 0.2968, 0.99, 0.25, 0.9854, 0.2032, 0.9717, 0.1582, 0.9496, 0.1167, 0.9197, 0.08029, 0.8833, 0.05045, 0.8418, 0.02827, 0.7968, 0.01461, 0.75, 0.01, 0.7032, 0.01461, 0.6582, 0.02827, 0.6167, 0.05045, 0.5803, 0.08029, 0.5504, 0.1167, 0.5283, 0.1582, 0.5146, 0.2032, 0.51, 0.25, 0.5146, 0.2968, 0.5283, 0.3418, 0.5504, 0.3833, 0.5803, 0.4197, 0.6167, 0.4496, 0.6582, 0.4717, 0.7032, 0.4854, 1.0, 0.5, 1.0, 1.0, 0.9688, 1.0, 0.9688, 0.5, 0.9688, 0.5, 0.9688, 1.0, 0.9375, 1.0, 0.9375, 0.5, 0.9375, 0.5, 0.9375, 1.0, 0.9062, 1.0, 0.9062, 0.5, 0.9062, 0.5, 0.9062, 1.0, 0.875, 1.0, 0.875, 0.5, 0.875, 0.5, 0.875, 1.0, 0.8438, 1.0, 0.8438, 0.5, 0.8438, 0.5, 0.8438, 1.0, 0.8125, 1.0, 0.8125, 0.5, 0.8125, 0.5, 0.8125, 1.0, 0.7812, 1.0, 0.7812, 0.5, 0.7812, 0.5, 0.7812, 1.0, 0.75, 1.0, 0.75, 0.5, 0.75, 0.5, 0.75, 1.0, 0.7188, 1.0, 0.7188, 0.5, 0.7188, 0.5, 0.7188, 1.0, 0.6875, 1.0, 0.6875, 0.5, 0.6875, 0.5, 0.6875, 1.0, 0.6562, 1.0, 0.6562, 0.5, 0.6562, 0.5, 0.6562, 1.0, 0.625, 1.0, 0.625, 0.5, 0.625, 0.5, 0.625, 1.0, 0.5938, 1.0, 0.5938, 0.5, 0.5938, 0.5, 0.5938, 1.0, 0.5625, 1.0, 0.5625, 0.5, 0.5625, 0.5, 0.5625, 1.0, 0.5312, 1.0, 0.5312, 0.5, 0.5312, 0.5, 0.5312, 1.0, 0.5, 1.0, 0.5, 0.5, 0.5, 0.5, 0.5, 1.0, 0.4688, 1.0, 0.4688, 0.5, 0.4688, 0.5, 0.4688, 1.0, 0.4375, 1.0, 0.4375, 0.5, 0.4375, 0.5, 0.4375, 1.0, 0.4062, 1.0, 0.4062, 0.5, 0.4062, 0.5, 0.4062, 1.0, 0.375, 1.0, 0.375, 0.5, 0.375, 0.5, 0.375, 1.0, 0.3438, 1.0, 0.3438, 0.5, 0.3438, 0.5, 0.3438, 1.0, 0.3125, 1.0, 0.3125, 0.5, 0.3125, 0.5, 0.3125, 1.0, 0.2812, 1.0, 0.2812, 0.5, 0.2812, 0.5, 0.2812, 1.0, 0.25, 1.0, 0.25, 0.5, 0.25, 0.5, 0.25, 1.0, 0.2188, 1.0, 0.2188, 0.5, 0.2188, 0.5, 0.2188, 1.0, 0.1875, 1.0, 0.1875, 0.5, 0.1875, 0.5, 0.1875, 1.0, 0.1562, 1.0, 0.1562, 0.5, 0.1562, 0.5, 0.1562, 1.0, 0.125, 1.0, 0.125, 0.5, 0.125, 0.5, 0.125, 1.0, 0.09375, 1.0, 0.09375, 0.5, 0.09375, 0.5, 0.09375, 1.0, 0.0625, 1.0, 0.0625, 0.5, 0.2968, 0.4854, 0.25, 0.49, 0.2032, 0.4854, 0.1582, 0.4717, 0.1167, 0.4496, 0.08029, 0.4197, 0.05045, 0.3833, 0.02827, 0.3418, 0.01461, 0.2968, 0.01, 0.25, 0.01461, 0.2032, 0.02827, 0.1582, 0.05045, 0.1167, 0.08029, 0.08029, 0.1167, 0.05045, 0.1582, 0.02827, 0.2032, 0.01461, 0.25, 0.01, 0.2968, 0.01461, 0.3418, 0.02827, 0.3833, 0.05045, 0.4197, 0.08029, 0.4496, 0.1167, 0.4717, 0.1582, 0.4854, 0.2032, 0.49, 0.25, 0.4854, 0.2968, 0.4717, 0.3418, 0.4496, 0.3833, 0.4197, 0.4197, 0.3833, 0.4496, 0.3418, 0.4717, 0.0625, 0.5, 0.0625, 1.0, 0.03125, 1.0, 0.03125, 0.5, 0.03125, 0.5, 0.03125, 1.0, 0.0, 1.0, 0.0, 0.5, 0.75, 0.49, 0.7968, 0.4854, 0.8418, 0.4717, 0.8833, 0.4496, 0.9197, 0.4197, 0.9496, 0.3833, 0.9717, 0.3418, 0.9854, 0.2968, 0.99, 0.25, 0.9854, 0.2032, 0.9717, 0.1582, 0.9496, 0.1167, 0.9197, 0.08029, 0.8833, 0.05045, 0.8418, 0.02827, 0.7968, 0.01461, 0.75, 0.01, 0.7032, 0.01461, 0.6582, 0.02827, 0.6167, 0.05045, 0.5803, 0.08029, 0.5504, 0.1167, 0.5283, 0.1582, 0.5146, 0.2032, 0.51, 0.25, 0.5146, 0.2968, 0.5283, 0.3418, 0.5504, 0.3833, 0.5803, 0.4197, 0.6167, 0.4496, 0.6582, 0.4717, 0.7032, 0.4854, 1.0, 0.5, 1.0, 1.0, 0.9688, 1.0, 0.9688, 0.5, 0.9688, 0.5, 0.9688, 1.0, 0.9375, 1.0, 0.9375, 0.5, 0.9375, 0.5, 0.9375, 1.0, 0.9062, 1.0, 0.9062, 0.5, 0.9062, 0.5, 0.9062, 1.0, 0.875, 1.0, 0.875, 0.5, 0.875, 0.5, 0.875, 1.0, 0.8438, 1.0, 0.8438, 0.5, 0.8438, 0.5, 0.8438, 1.0, 0.8125, 1.0, 0.8125, 0.5, 0.8125, 0.5, 0.8125, 1.0, 0.7812, 1.0, 0.7812, 0.5, 0.7812, 0.5, 0.7812, 1.0, 0.75, 1.0, 0.75, 0.5, 0.75, 0.5, 0.75, 1.0, 0.7188, 1.0, 0.7188, 0.5, 0.7188, 0.5, 0.7188, 1.0, 0.6875, 1.0, 0.6875, 0.5, 0.6875, 0.5, 0.6875, 1.0, 0.6562, 1.0, 0.6562, 0.5, 0.6562, 0.5, 0.6562, 1.0, 0.625, 1.0, 0.625, 0.5, 0.625, 0.5, 0.625, 1.0, 0.5938, 1.0, 0.5938, 0.5, 0.5938, 0.5, 0.5938, 1.0, 0.5625, 1.0, 0.5625, 0.5, 0.5625, 0.5, 0.5625, 1.0, 0.5312, 1.0, 0.5312, 0.5, 0.5312, 0.5, 0.5312, 1.0, 0.5, 1.0, 0.5, 0.5, 0.5, 0.5, 0.5, 1.0, 0.4688, 1.0, 0.4688, 0.5, 0.4688, 0.5, 0.4688, 1.0, 0.4375, 1.0, 0.4375, 0.5, 0.4375, 0.5, 0.4375, 1.0, 0.4062, 1.0, 0.4062, 0.5, 0.4062, 0.5, 0.4062, 1.0, 0.375, 1.0, 0.375, 0.5, 0.375, 0.5, 0.375, 1.0, 0.3438, 1.0, 0.3438, 0.5, 0.3438, 0.5, 0.3438, 1.0, 0.3125, 1.0, 0.3125, 0.5, 0.3125, 0.5, 0.3125, 1.0, 0.2812, 1.0, 0.2812, 0.5, 0.2812, 0.5, 0.2812, 1.0, 0.25, 1.0, 0.25, 0.5, 0.25, 0.5, 0.25, 1.0, 0.2188, 1.0, 0.2188, 0.5, 0.2188, 0.5, 0.2188, 1.0, 0.1875, 1.0, 0.1875, 0.5, 0.1875, 0.5, 0.1875, 1.0, 0.1562, 1.0, 0.1562, 0.5, 0.1562, 0.5, 0.1562, 1.0, 0.125, 1.0, 0.125, 0.5, 0.125, 0.5, 0.125, 1.0, 0.09375, 1.0, 0.09375, 0.5, 0.09375, 0.5, 0.09375, 1.0, 0.0625, 1.0, 0.0625, 0.5, 0.2968, 0.4854, 0.25, 0.49, 0.2032, 0.4854, 0.1582, 0.4717, 0.1167, 0.4496, 0.08029, 0.4197, 0.05045, 0.3833, 0.02827, 0.3418, 0.01461, 0.2968, 0.01, 0.25, 0.01461, 0.2032, 0.02827, 0.1582, 0.05045, 0.1167, 0.08029, 0.08029, 0.1167, 0.05045, 0.1582, 0.02827, 0.2032, 0.01461, 0.25, 0.01, 0.2968, 0.01461, 0.3418, 0.02827, 0.3833, 0.05045, 0.4197, 0.08029, 0.4496, 0.1167, 0.4717, 0.1582, 0.4854, 0.2032, 0.49, 0.25, 0.4854, 0.2968, 0.4717, 0.3418, 0.4496, 0.3833, 0.4197, 0.4197, 0.3833, 0.4496, 0.3418, 0.4717, 0.0625, 0.5, 0.0625, 1.0, 0.03125, 1.0, 0.03125, 0.5, 0.03125, 0.5, 0.03125, 1.0, 0.0, 1.0, 0.0, 0.5, 0.75, 0.49, 0.7968, 0.4854, 0.8418, 0.4717, 0.8833, 0.4496, 0.9197, 0.4197, 0.9496, 0.3833, 0.9717, 0.3418, 0.9854, 0.2968, 0.99, 0.25, 0.9854, 0.2032, 0.9717, 0.1582, 0.9496, 0.1167, 0.9197, 0.08029, 0.8833, 0.05045, 0.8418, 0.02827, 0.7968, 0.01461, 0.75, 0.01, 0.7032, 0.01461, 0.6582, 0.02827, 0.6167, 0.05045, 0.5803, 0.08029, 0.5504, 0.1167, 0.5283, 0.1582, 0.5146, 0.2032, 0.51, 0.25, 0.5146, 0.2968, 0.5283, 0.3418, 0.5504, 0.3833, 0.5803, 0.4197, 0.6167, 0.4496, 0.6582, 0.4717, 0.7032, 0.4854, 0.375, 0.0, 0.625, 0.0, 0.625, 0.25, 0.375, 0.25, 0.375, 0.25, 0.625, 0.25, 0.625, 0.5, 0.375, 0.5, 0.375, 0.5, 0.625, 0.5, 0.625, 0.75, 0.375, 0.75, 0.375, 0.75, 0.625, 0.75, 0.625, 1.0, 0.375, 1.0, 0.125, 0.5, 0.375, 0.5, 0.375, 0.75, 0.125, 0.75, 0.625, 0.5, 0.875, 0.5, 0.875, 0.75, 0.625, 0.75, 0.375, 0.0, 0.625, 0.0, 0.625, 0.25, 0.375, 0.25, 0.375, 0.25, 0.625, 0.25, 0.625, 0.5, 0.375, 0.5, 0.375, 0.5, 0.625, 0.5, 0.625, 0.75, 0.375, 0.75, 0.375, 0.75, 0.625, 0.75, 0.625, 1.0, 0.375, 1.0, 0.125, 0.5, 0.375, 0.5, 0.375, 0.75, 0.125, 0.75, 0.625, 0.5, 0.875, 0.5, 0.875, 0.75, 0.625, 0.75, 1.0, 0.5, 1.0, 1.0, 0.9688, 1.0, 0.9688, 0.5, 0.9688, 0.5, 0.9688, 1.0, 0.9375, 1.0, 0.9375, 0.5, 0.9375, 0.5, 0.9375, 1.0, 0.9062, 1.0, 0.9062, 0.5, 0.9062, 0.5, 0.9062, 1.0, 0.875, 1.0, 0.875, 0.5, 0.875, 0.5, 0.875, 1.0, 0.8438, 1.0, 0.8438, 0.5, 0.8438, 0.5, 0.8438, 1.0, 0.8125, 1.0, 0.8125, 0.5, 0.8125, 0.5, 0.8125, 1.0, 0.7812, 1.0, 0.7812, 0.5, 0.7812, 0.5, 0.7812, 1.0, 0.75, 1.0, 0.75, 0.5, 0.75, 0.5, 0.75, 1.0, 0.7188, 1.0, 0.7188, 0.5, 0.7188, 0.5, 0.7188, 1.0, 0.6875, 1.0, 0.6875, 0.5, 0.6875, 0.5, 0.6875, 1.0, 0.6562, 1.0, 0.6562, 0.5, 0.6562, 0.5, 0.6562, 1.0, 0.625, 1.0, 0.625, 0.5, 0.625, 0.5, 0.625, 1.0, 0.5938, 1.0, 0.5938, 0.5, 0.5938, 0.5, 0.5938, 1.0, 0.5625, 1.0, 0.5625, 0.5, 0.5625, 0.5, 0.5625, 1.0, 0.5312, 1.0, 0.5312, 0.5, 0.5312, 0.5, 0.5312, 1.0, 0.5, 1.0, 0.5, 0.5, 0.5, 0.5, 0.5, 1.0, 0.4688, 1.0, 0.4688, 0.5, 0.4688, 0.5, 0.4688, 1.0, 0.4375, 1.0, 0.4375, 0.5, 0.4375, 0.5, 0.4375, 1.0, 0.4062, 1.0, 0.4062, 0.5, 0.4062, 0.5, 0.4062, 1.0, 0.375, 1.0, 0.375, 0.5, 0.375, 0.5, 0.375, 1.0, 0.3438, 1.0, 0.3438, 0.5, 0.3438, 0.5, 0.3438, 1.0, 0.3125, 1.0, 0.3125, 0.5, 0.3125, 0.5, 0.3125, 1.0, 0.2812, 1.0, 0.2812, 0.5, 0.2812, 0.5, 0.2812, 1.0, 0.25, 1.0, 0.25, 0.5, 0.25, 0.5, 0.25, 1.0, 0.2188, 1.0, 0.2188, 0.5, 0.2188, 0.5, 0.2188, 1.0, 0.1875, 1.0, 0.1875, 0.5, 0.1875, 0.5, 0.1875, 1.0, 0.1562, 1.0, 0.1562, 0.5, 0.1562, 0.5, 0.1562, 1.0, 0.125, 1.0, 0.125, 0.5, 0.125, 0.5, 0.125, 1.0, 0.09375, 1.0, 0.09375, 0.5, 0.09375, 0.5, 0.09375, 1.0, 0.0625, 1.0, 0.0625, 0.5, 0.2968, 0.4854, 0.25, 0.49, 0.2032, 0.4854, 0.1582, 0.4717, 0.1167, 0.4496, 0.08029, 0.4197, 0.05045, 0.3833, 0.02827, 0.3418, 0.01461, 0.2968, 0.01, 0.25, 0.01461, 0.2032, 0.02827, 0.1582, 0.05045, 0.1167, 0.08029, 0.08029, 0.1167, 0.05045, 0.1582, 0.02827, 0.2032, 0.01461, 0.25, 0.01, 0.2968, 0.01461, 0.3418, 0.02827, 0.3833, 0.05045, 0.4197, 0.08029, 0.4496, 0.1167, 0.4717, 0.1582, 0.4854, 0.2032, 0.49, 0.25, 0.4854, 0.2968, 0.4717, 0.3418, 0.4496, 0.3833, 0.4197, 0.4197, 0.3833, 0.4496, 0.3418, 0.4717, 0.0625, 0.5, 0.0625, 1.0, 0.03125, 1.0, 0.03125, 0.5, 0.03125, 0.5, 0.03125, 1.0, 0.0, 1.0, 0.0, 0.5, 0.75, 0.49, 0.7968, 0.4854, 0.8418, 0.4717, 0.8833, 0.4496, 0.9197, 0.4197, 0.9496, 0.3833, 0.9717, 0.3418, 0.9854, 0.2968, 0.99, 0.25, 0.9854, 0.2032, 0.9717, 0.1582, 0.9496, 0.1167, 0.9197, 0.08029, 0.8833, 0.05045, 0.8418, 0.02827, 0.7968, 0.01461, 0.75, 0.01, 0.7032, 0.01461, 0.6582, 0.02827, 0.6167, 0.05045, 0.5803, 0.08029, 0.5504, 0.1167, 0.5283, 0.1582, 0.5146, 0.2032, 0.51, 0.25, 0.5146, 0.2968, 0.5283, 0.3418, 0.5504, 0.3833, 0.5803, 0.4197, 0.6167, 0.4496, 0.6582, 0.4717, 0.7032, 0.4854, 1.0, 0.5, 1.0, 1.0, 0.9688, 1.0, 0.9688, 0.5, 0.9688, 0.5, 0.9688, 1.0, 0.9375, 1.0, 0.9375, 0.5, 0.9375, 0.5, 0.9375, 1.0, 0.9062, 1.0, 0.9062, 0.5, 0.9062, 0.5, 0.9062, 1.0, 0.875, 1.0, 0.875, 0.5, 0.875, 0.5, 0.875, 1.0, 0.8438, 1.0, 0.8438, 0.5, 0.8438, 0.5, 0.8438, 1.0, 0.8125, 1.0, 0.8125, 0.5, 0.8125, 0.5, 0.8125, 1.0, 0.7812, 1.0, 0.7812, 0.5, 0.7812, 0.5, 0.7812, 1.0, 0.75, 1.0, 0.75, 0.5, 0.75, 0.5, 0.75, 1.0, 0.7188, 1.0, 0.7188, 0.5, 0.7188, 0.5, 0.7188, 1.0, 0.6875, 1.0, 0.6875, 0.5, 0.6875, 0.5, 0.6875, 1.0, 0.6562, 1.0, 0.6562, 0.5, 0.6562, 0.5, 0.6562, 1.0, 0.625, 1.0, 0.625, 0.5, 0.625, 0.5, 0.625, 1.0, 0.5938, 1.0, 0.5938, 0.5, 0.5938, 0.5, 0.5938, 1.0, 0.5625, 1.0, 0.5625, 0.5, 0.5625, 0.5, 0.5625, 1.0, 0.5312, 1.0, 0.5312, 0.5, 0.5312, 0.5, 0.5312, 1.0, 0.5, 1.0, 0.5, 0.5, 0.5, 0.5, 0.5, 1.0, 0.4688, 1.0, 0.4688, 0.5, 0.4688, 0.5, 0.4688, 1.0, 0.4375, 1.0, 0.4375, 0.5, 0.4375, 0.5, 0.4375, 1.0, 0.4062, 1.0, 0.4062, 0.5, 0.4062, 0.5, 0.4062, 1.0, 0.375, 1.0, 0.375, 0.5, 0.375, 0.5, 0.375, 1.0, 0.3438, 1.0, 0.3438, 0.5, 0.3438, 0.5, 0.3438, 1.0, 0.3125, 1.0, 0.3125, 0.5, 0.3125, 0.5, 0.3125, 1.0, 0.2812, 1.0, 0.2812, 0.5, 0.2812, 0.5, 0.2812, 1.0, 0.25, 1.0, 0.25, 0.5, 0.25, 0.5, 0.25, 1.0, 0.2188, 1.0, 0.2188, 0.5, 0.2188, 0.5, 0.2188, 1.0, 0.1875, 1.0, 0.1875, 0.5, 0.1875, 0.5, 0.1875, 1.0, 0.1562, 1.0, 0.1562, 0.5, 0.1562, 0.5, 0.1562, 1.0, 0.125, 1.0, 0.125, 0.5, 0.125, 0.5, 0.125, 1.0, 0.09375, 1.0, 0.09375, 0.5, 0.09375, 0.5, 0.09375, 1.0, 0.0625, 1.0, 0.0625, 0.5, 0.2968, 0.4854, 0.25, 0.49, 0.2032, 0.4854, 0.1582, 0.4717, 0.1167, 0.4496, 0.08029, 0.4197, 0.05045, 0.3833, 0.02827, 0.3418, 0.01461, 0.2968, 0.01, 0.25, 0.01461, 0.2032, 0.02827, 0.1582, 0.05045, 0.1167, 0.08029, 0.08029, 0.1167, 0.05045, 0.1582, 0.02827, 0.2032, 0.01461, 0.25, 0.01, 0.2968, 0.01461, 0.3418, 0.02827, 0.3833, 0.05045, 0.4197, 0.08029, 0.4496, 0.1167, 0.4717, 0.1582, 0.4854, 0.2032, 0.49, 0.25, 0.4854, 0.2968, 0.4717, 0.3418, 0.4496, 0.3833, 0.4197, 0.4197, 0.3833, 0.4496, 0.3418, 0.4717, 0.0625, 0.5, 0.0625, 1.0, 0.03125, 1.0, 0.03125, 0.5, 0.03125, 0.5, 0.03125, 1.0, 0.0, 1.0, 0.0, 0.5, 0.75, 0.49, 0.7968, 0.4854, 0.8418, 0.4717, 0.8833, 0.4496, 0.9197, 0.4197, 0.9496, 0.3833, 0.9717, 0.3418, 0.9854, 0.2968, 0.99, 0.25, 0.9854, 0.2032, 0.9717, 0.1582, 0.9496, 0.1167, 0.9197, 0.08029, 0.8833, 0.05045, 0.8418, 0.02827, 0.7968, 0.01461, 0.75, 0.01, 0.7032, 0.01461, 0.6582, 0.02827, 0.6167, 0.05045, 0.5803, 0.08029, 0.5504, 0.1167, 0.5283, 0.1582, 0.5146, 0.2032, 0.51, 0.25, 0.5146, 0.2968, 0.5283, 0.3418, 0.5504, 0.3833, 0.5803, 0.4197, 0.6167, 0.4496, 0.6582, 0.4717, 0.7032, 0.4854])
me_cube_002.materials.append(mat_material)
me_cube_002.use_remesh_preserve_volume = False
me_cube_002.use_remesh_preserve_attributes = False
me_cube_002.use_mirror_vertex_groups = False
me_cube_002.update()
me_cube_017 = bpy.data.meshes.new('Cube.017')
me_cube_017.from_pydata([(-0.5, -0.5, -0.5), (-0.5, -0.5, 0.5), (-0.5, 0.5, -0.5), (-0.5, 0.5, 0.5), (0.5, -0.5, -0.5), (0.5, -0.5, 0.5), (0.5, 0.5, -0.5), (0.5, 0.5, 0.5)], [], [(0, 1, 3, 2), (2, 3, 7, 6), (6, 7, 5, 4), (4, 5, 1, 0), (2, 6, 4, 0), (7, 3, 1, 5)])
_uv = me_cube_017.uv_layers.new(name='UVMap')
_uv.uv.foreach_set('vector', [1.0, 0.0001998, 1.0, 1.0, 0.0, 1.0, 0.0, 0.0001999, 0.0, 1.0, 0.0, 0.0001998, 0.9998, 0.0001998, 0.9998, 1.0, 0.0001998, 0.9998, 0.0001999, -1.192e-07, 1.0, 0.0, 1.0, 0.9998, 9.99e-05, 0.9999, 9.993e-05, 9.984e-05, 1.0, 9.993e-05, 1.0, 0.9999, 0.0001998, 0.0001998, 1.0, 0.0001998, 1.0, 1.0, 0.0001998, 1.0, 1.0, 1.0, 2.98e-08, 1.0, -2.98e-08, 0.0, 1.0, 0.0])
me_cube_017.materials.append(mat_material_016)
me_cube_017.use_remesh_fix_poles = True
me_cube_017.use_remesh_preserve_attributes = False
me_cube_017.use_mirror_vertex_groups = False
me_cube_017.update()
me_cube_018 = bpy.data.meshes.new('Cube.018')
me_cube_018.from_pydata([(-0.5, -0.5, -0.5), (-0.5, -0.5, 0.5), (-0.5, 0.5, -0.5), (-0.5, 0.5, 0.5), (0.5, -0.5, -0.5), (0.5, -0.5, 0.5), (0.5, 0.5, -0.5), (0.5, 0.5, 0.5)], [], [(0, 1, 3, 2), (2, 3, 7, 6), (6, 7, 5, 4), (4, 5, 1, 0), (2, 6, 4, 0), (7, 3, 1, 5)])
me_cube_018.polygons.foreach_set('material_index', [0, 0, 0, 0, 1, 1])
_uv = me_cube_018.uv_layers.new(name='UVMap')
_uv.uv.foreach_set('vector', [1.0, 0.0001998, 1.0, 1.0, 0.0, 1.0, 0.0, 0.0001999, 0.0, 1.0, 0.0, 0.0001998, 0.9998, 0.0001998, 0.9998, 1.0, 0.0001998, 0.9998, 0.0001999, -1.192e-07, 1.0, 0.0, 1.0, 0.9998, 9.99e-05, 0.9999, 9.993e-05, 9.984e-05, 1.0, 9.993e-05, 1.0, 0.9999, 0.0001998, 0.0001998, 1.0, 0.0001998, 1.0, 1.0, 0.0001998, 1.0, 1.0, 1.0, 2.98e-08, 1.0, -2.98e-08, 0.0, 1.0, 0.0])
me_cube_018.materials.append(mat_material_017)
me_cube_018.materials.append(mat_material_018)
me_cube_018.use_remesh_fix_poles = True
me_cube_018.use_remesh_preserve_attributes = False
me_cube_018.use_mirror_vertex_groups = False
me_cube_018.update()
me_cube_019 = bpy.data.meshes.new('Cube.019')
me_cube_019.from_pydata([(-0.5, -0.5, -0.5), (-0.5, -0.5, 0.5), (-0.5, 0.5, -0.5), (-0.5, 0.5, 0.5), (0.5, -0.5, -0.5), (0.5, -0.5, 0.5), (0.5, 0.5, -0.5), (0.5, 0.5, 0.5)], [], [(0, 1, 3, 2), (2, 3, 7, 6), (6, 7, 5, 4), (4, 5, 1, 0), (2, 6, 4, 0), (7, 3, 1, 5)])
_uv = me_cube_019.uv_layers.new(name='UVMap')
_uv.uv.foreach_set('vector', [1.0, 0.0001998, 1.0, 1.0, 0.0, 1.0, 0.0, 0.0001999, 0.0, 1.0, 0.0, 0.0001998, 0.9998, 0.0001998, 0.9998, 1.0, 0.0001998, 0.9998, 0.0001999, -1.192e-07, 1.0, 0.0, 1.0, 0.9998, 9.99e-05, 0.9999, 9.993e-05, 9.984e-05, 1.0, 9.993e-05, 1.0, 0.9999, 0.0001998, 0.0001998, 1.0, 0.0001998, 1.0, 1.0, 0.0001998, 1.0, 1.0, 1.0, 2.98e-08, 1.0, -2.98e-08, 0.0, 1.0, 0.0])
me_cube_019.materials.append(mat_material_019)
me_cube_019.use_remesh_fix_poles = True
me_cube_019.use_remesh_preserve_attributes = False
me_cube_019.use_mirror_vertex_groups = False
me_cube_019.update()
me_plane = bpy.data.meshes.new('Plane')
me_plane.from_pydata([(-3.775e-08, -0.5, -0.5), (3.775e-08, 0.5, -0.5), (-3.775e-08, -0.5, 0.5), (3.775e-08, 0.5, 0.5), (-0.49, -5.345e-07, -0.5), (0.51, -3.596e-07, -0.5), (-0.49, -5.643e-07, 0.5), (0.51, -3.894e-07, 0.5)], [], [(0, 1, 3, 2), (4, 5, 7, 6)])
_uv = me_plane.uv_layers.new(name='UVMap')
_uv.uv.foreach_set('vector', [0.0, 0.0, 1.0, 0.0, 1.0, 1.0, 0.0, 1.0, 0.0, 0.0, 1.0, 0.0, 1.0, 1.0, 0.0, 1.0])
me_plane.materials.append(mat_material_020)
me_plane.use_remesh_fix_poles = True
me_plane.use_remesh_preserve_attributes = False
me_plane.use_mirror_vertex_groups = False
me_plane.update()

# ---- objects
ob_stone = bpy.data.objects.new('stone', me_cube_001)
ob_cobblestone = bpy.data.objects.new('cobblestone', me_cube_003)
ob_coal_ore = bpy.data.objects.new('coal_ore', me_cube_004)
ob_andesite = bpy.data.objects.new('andesite', me_cube_005)
ob_diorite = bpy.data.objects.new('diorite', me_cube_006)
ob_granite = bpy.data.objects.new('granite', me_cube_007)
ob_diamond_ore = bpy.data.objects.new('diamond_ore', me_cube_008)
ob_emerald_ore = bpy.data.objects.new('emerald_ore', me_cube_009)
ob_iron_ore = bpy.data.objects.new('iron_ore', me_cube_010)
ob_gold_ore = bpy.data.objects.new('gold_ore', me_cube_011)
ob_lapis_ore = bpy.data.objects.new('lapis_ore', me_cube_012)
ob_redstone_ore = bpy.data.objects.new('redstone_ore', me_cube_013)
ob_lava = bpy.data.objects.new('lava', me_cube_014)
ob_water = bpy.data.objects.new('water', me_cube_015)
ob_unknown = bpy.data.objects.new('unknown', me_cube_016)
ob_cube = bpy.data.objects.new('Cube', me_cube_002)
ob_dirt = bpy.data.objects.new('dirt', me_cube_017)
ob_oak_log = bpy.data.objects.new('oak_log', me_cube_018)
ob_oak_plank = bpy.data.objects.new('oak_plank', me_cube_019)
ob_oak_spaling = bpy.data.objects.new('oak_spaling', me_plane)

# ---- transforms, parenting, visibility, modifiers, constraints
ob_stone.location = (0.0, 0.0, 0.0)
ob_stone.lineart.crease_threshold = 0.0
ob_cobblestone.location = (0.0, 1.26, 0.0)
ob_cobblestone.lineart.crease_threshold = 0.0
ob_coal_ore.location = (0.0, 2.598, 0.0)
ob_coal_ore.lineart.crease_threshold = 0.0
ob_andesite.location = (0.0, 3.889, 0.0)
ob_andesite.lineart.crease_threshold = 0.0
ob_diorite.location = (0.0, 5.158, 0.0)
ob_diorite.lineart.crease_threshold = 0.0
ob_granite.location = (0.0, 6.569, 0.0)
ob_granite.lineart.crease_threshold = 0.0
ob_diamond_ore.location = (1.414, 0.0, 0.0)
ob_diamond_ore.lineart.crease_threshold = 0.0
ob_emerald_ore.location = (1.414, 1.246, 0.0)
ob_emerald_ore.lineart.crease_threshold = 0.0
ob_iron_ore.location = (1.414, 2.603, 0.0)
ob_iron_ore.lineart.crease_threshold = 0.0
ob_gold_ore.location = (1.414, 3.891, 0.0)
ob_gold_ore.lineart.crease_threshold = 0.0
ob_lapis_ore.location = (1.414, 5.166, 0.0)
ob_lapis_ore.lineart.crease_threshold = 0.0
ob_redstone_ore.location = (1.414, 6.567, 0.0)
ob_redstone_ore.lineart.crease_threshold = 0.0
ob_lava.location = (2.713, 0.0, 0.0)
ob_lava.lineart.crease_threshold = 0.0
ob_water.location = (2.713, 1.252, 0.0)
ob_water.lineart.crease_threshold = 0.0
ob_unknown.location = (2.713, 2.606, 0.0)
ob_unknown.lineart.crease_threshold = 0.0
ob_cube.location = (2.722, 3.914, 0.0)
ob_cube.lineart.crease_threshold = 0.0
ob_dirt.location = (-1.4, 0.0, 0.0)
ob_dirt.lineart.crease_threshold = 0.0
ob_oak_log.location = (-1.4, 1.3, 0.0)
ob_oak_log.lineart.crease_threshold = 0.0
_vg = ob_oak_log.vertex_groups.new(name='Group')
ob_oak_plank.location = (-1.4, 2.6, 0.0)
ob_oak_plank.lineart.crease_threshold = 0.0
_vg = ob_oak_plank.vertex_groups.new(name='Group')
ob_oak_spaling.location = (-1.4, 3.89, 0.0)
ob_oak_spaling.lineart.crease_threshold = 0.0

# ---- collection membership
col_collection.objects.link(ob_stone)
col_collection.objects.link(ob_cobblestone)
col_collection.objects.link(ob_coal_ore)
col_collection.objects.link(ob_andesite)
col_collection.objects.link(ob_diorite)
col_collection.objects.link(ob_granite)
col_collection.objects.link(ob_diamond_ore)
col_collection.objects.link(ob_emerald_ore)
col_collection.objects.link(ob_iron_ore)
col_collection.objects.link(ob_gold_ore)
col_collection.objects.link(ob_lapis_ore)
col_collection.objects.link(ob_redstone_ore)
col_collection.objects.link(ob_lava)
col_collection.objects.link(ob_water)
col_collection.objects.link(ob_unknown)
col_collection.objects.link(ob_cube)
col_collection.objects.link(ob_dirt)
col_collection.objects.link(ob_oak_log)
col_collection.objects.link(ob_oak_plank)
col_collection.objects.link(ob_oak_spaling)

# ---- scene / render settings (as saved in the file)
scene.frame_start = 1; scene.frame_end = 250; scene.frame_set(1)
scene.render.engine = 'BLENDER_EEVEE_NEXT'
scene.cycles.use_denoising = False
scene.cycles.samples = 128
scene.cycles.sampling_pattern = 'TABULATED_SOBOL'
scene.cycles.use_adaptive_sampling = False
scene.cycles.use_light_tree = False
scene.view_settings.view_transform = 'Filmic'
bpy.context.view_layer.update()

# ---- added for rendering (the .blend has no active camera and no usable light): camera, sun
cam_auto = bpy.data.cameras.new('AutoCamera')
cam_auto.lens = 50.0
cam_auto.sensor_width = 36.0
cam_auto.clip_end = 1000.0
ob_auto_camera = bpy.data.objects.new('AutoCamera', cam_auto)
scene.collection.objects.link(ob_auto_camera)
ob_auto_camera.location = (9.15763, -6.91717, 6.80095)
ob_auto_camera.rotation_euler = (1.09748, -7.21219e-08, 0.694738)
scene.camera = ob_auto_camera
light_auto_sun = bpy.data.lights.new('AutoSun', 'SUN')
light_auto_sun.energy = 3.0
light_auto_sun.angle = 0.0523599
ob_auto_sun = bpy.data.objects.new('AutoSun', light_auto_sun)
scene.collection.objects.link(ob_auto_sun)
ob_auto_sun.rotation_euler = (0.872665, 0.174533, 0.523599)
bpy.context.view_layer.update()
